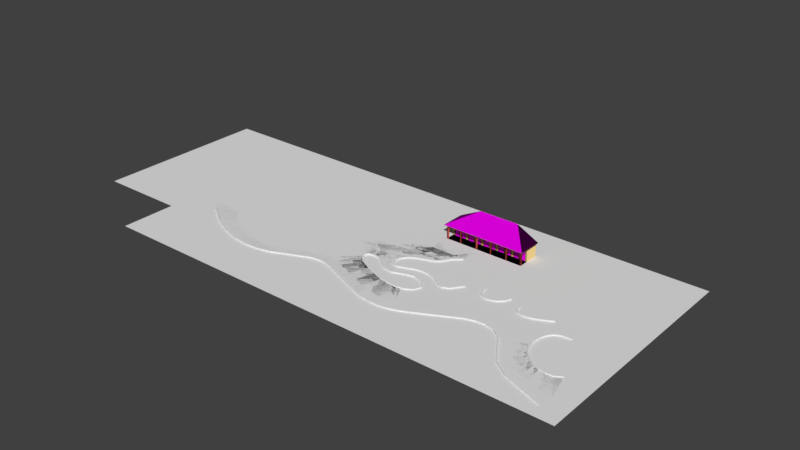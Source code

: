 # Source: Chao_casas.blend  (saved by Blender 2.79.0; exported with 4.5.12 LTS)
import bpy
from mathutils import Matrix  # noqa: F401  (used for matrix-valued properties, if any)

bpy.ops.wm.read_factory_settings(use_empty=True)
scene = bpy.context.scene
scene.name = 'Scene'

# ---- collections
col_collection_1 = bpy.data.collections.new('Collection 1'); scene.collection.children.link(col_collection_1)

# ---- images (referenced by path relative to the original .blend; pixels are not part of the script)
import os
ASSET_DIR = os.environ.get("B2B_ASSET_DIR", "")  # directory of the original .blend (textures are referenced by path, not embedded)
HERE = os.path.dirname(os.path.abspath(__file__))  # packed textures are extracted next to this script under _unpacked/

def load_image(name, relpath, width, height, colorspace="sRGB"):
    """Load a texture the original file referenced (path relative to the .blend, or extracted next to this script)."""
    p = next((c for c in (os.path.join(HERE, relpath), os.path.join(ASSET_DIR, relpath)) if relpath and os.path.exists(c)), "")
    if p:
        img = bpy.data.images.load(p, check_existing=True)
        img.name = name
    else:  # same state as the original file: an image datablock whose file is absent (Cycles renders it pink)
        img = bpy.data.images.new(name, width, height)
        img.source = "FILE"
        img.filepath = "//" + (relpath or name)
    img.colorspace_settings.name = colorspace
    return img
img_ceramica_jpg = load_image('Ceramica.jpg', 'Ceramica.jpg', 1024, 1024, 'sRGB')
img_bitmap2material_3_normal_png = load_image('Bitmap2Material_3_Normal.png', 'Bitmap2Material_3_Normal.png', 1024, 1024, 'Non-Color')
img_aluminum_roofing_panels_for_mobile_homes_roofing_decoration_for = load_image('aluminum-roofing-panels-for-mobile-homes-roofing-decoration-for', 'aluminum-roofing-panels-for-mobile-homes-roofing-decoration-for-size-3435-x-3853.jpg', 1024, 1024, 'sRGB')
img_as2__glass_bump_07_jpg = load_image('AS2__glass_bump_07.jpg', 'AS2__glass_bump_07.jpg', 1024, 1024, 'Non-Color')
img_1041160_ampliada_jpg = load_image('1041160_Ampliada.jpg', '1041160_Ampliada.jpg', 1024, 1024, 'sRGB')
img_ceramica_normal_png = load_image('Ceramica_Normal.png', 'Ceramica_Normal.png', 1024, 1024, 'Non-Color')
img_roof_tiff = load_image('Roof.tiff', 'Roof.tiff', 1024, 1024, 'sRGB')
img_roof_normal_tiff = load_image('Roof_normal.tiff', 'Roof_normal.tiff', 1024, 1024, 'Non-Color')
img_texturescom_woodplanksbare0464_3_seamless_s_jpg = load_image('TexturesCom_WoodPlanksBare0464_3_seamless_S.jpg', 'TexturesCom_WoodPlanksBare0464_3_seamless_S.jpg', 1024, 1024, 'sRGB')

# ---- materials (node trees are filled in below, after node groups)
mat_ceramica = bpy.data.materials.new('Ceramica')
mat_ceramica.alpha_threshold = 0.0
mat_ceramica.roughness = 0.5
mat_portas = bpy.data.materials.new('Portas')
mat_portas.alpha_threshold = 0.0
mat_portas.roughness = 0.5
mat_parede = bpy.data.materials.new('Parede')
mat_parede.alpha_threshold = 0.0
mat_parede.roughness = 0.5
mat_ceramica_rio = bpy.data.materials.new('Ceramica_Rio')
mat_ceramica_rio.alpha_threshold = 0.0
mat_ceramica_rio.roughness = 0.5
mat_portais_vigas_pilares = bpy.data.materials.new('Portais_Vigas_Pilares')
mat_portais_vigas_pilares.alpha_threshold = 0.0
mat_portais_vigas_pilares.roughness = 0.5
mat_telhado = bpy.data.materials.new('Telhado')
mat_telhado.alpha_threshold = 0.0
mat_telhado.roughness = 0.5
mat_telhado_madeira = bpy.data.materials.new('Telhado_madeira')
mat_telhado_madeira.alpha_threshold = 0.0
mat_telhado_madeira.roughness = 0.5
mat_telhado_lateral = bpy.data.materials.new('telhado_lateral')
mat_telhado_lateral.alpha_threshold = 0.0
mat_telhado_lateral.roughness = 0.5

# ---- material node trees
mat_ceramica.use_nodes = True; mat_ceramica.node_tree.nodes.clear()
_N = mat_ceramica.node_tree.nodes; _L = mat_ceramica.node_tree.links
n0 = _N.new('ShaderNodeMapping'); n0.name = 'Mapping'; n0.location = (-722, 269)
n0.inputs[3].default_value = (4.0, 4.0, 4.0)
n1 = _N.new('ShaderNodeTexCoord'); n1.name = 'Texture Coordinate'; n1.location = (-960, 177)
n2 = _N.new('ShaderNodeTexImage'); n2.name = 'Image Texture.001'; n2.location = (-259, 288)
n2.width = 140
n2.image = img_ceramica_jpg
n3 = _N.new('ShaderNodeNormalMap'); n3.name = 'Normal Map'; n3.location = (-42, 42)
n4 = _N.new('ShaderNodeTexImage'); n4.name = 'Image Texture.002'; n4.location = (-249, 12)
n4.width = 140
n4.image = img_bitmap2material_3_normal_png
n5 = _N.new('ShaderNodeBsdfDiffuse'); n5.name = 'Diffuse BSDF'; n5.location = (200, 156)
n6 = _N.new('ShaderNodeOutputMaterial'); n6.name = 'Material Output'; n6.location = (525, 298)
_L.new(n5.outputs[0], n6.inputs[0])
_L.new(n2.outputs[0], n5.inputs[0])
_L.new(n0.outputs[0], n2.inputs[0])
_L.new(n1.outputs[2], n0.inputs[0])
_L.new(n0.outputs[0], n4.inputs[0])
_L.new(n4.outputs[0], n3.inputs[1])
_L.new(n3.outputs[0], n5.inputs[2])
n6.is_active_output = True
mat_portas.use_nodes = True; mat_portas.node_tree.nodes.clear()
_N = mat_portas.node_tree.nodes; _L = mat_portas.node_tree.links
n0 = _N.new('ShaderNodeOutputMaterial'); n0.name = 'Material Output'; n0.location = (300, 300)
n1 = _N.new('ShaderNodeBsdfDiffuse'); n1.name = 'Diffuse BSDF'; n1.location = (10, 300)
n2 = _N.new('ShaderNodeTexImage'); n2.name = 'Image Texture'; n2.location = (-396, 253)
n2.width = 140
n2.image = img_aluminum_roofing_panels_for_mobile_homes_roofing_decoration_for
n3 = _N.new('ShaderNodeMapping'); n3.name = 'Mapping'; n3.location = (-919, 279)
n3.inputs[2].default_value = (0.0, 0.0, 1.571)
n3.inputs[3].default_value = (2.0, 2.0, 2.0)
n4 = _N.new('ShaderNodeTexCoord'); n4.name = 'Texture Coordinate'; n4.location = (-1221, 227)
_L.new(n1.outputs[0], n0.inputs[0])
_L.new(n2.outputs[0], n1.inputs[0])
_L.new(n3.outputs[0], n2.inputs[0])
_L.new(n4.outputs[2], n3.inputs[0])
n0.is_active_output = True
mat_parede.use_nodes = True; mat_parede.node_tree.nodes.clear()
_N = mat_parede.node_tree.nodes; _L = mat_parede.node_tree.links
n0 = _N.new('ShaderNodeBsdfDiffuse'); n0.name = 'Diffuse BSDF.001'; n0.location = (253, 178)
n1 = _N.new('ShaderNodeOutputMaterial'); n1.name = 'Material Output'; n1.location = (727, 315)
n2 = _N.new('ShaderNodeTexImage'); n2.name = 'Image Texture'; n2.location = (-342, 226)
n2.width = 140
n2.image = img_as2__glass_bump_07_jpg
n3 = _N.new('ShaderNodeMix'); n3.name = 'Mix'; n3.location = (56, 220)
n3.data_type = 'RGBA'
n3.inputs[6].default_value = (1.0, 0.7293, 0.3013, 1.0)
n3.inputs[7].default_value = (0.5776, 0.4233, 0.1779, 1.0)
n4 = _N.new('ShaderNodeMapping'); n4.name = 'Mapping'; n4.location = (-805, 141)
n4.inputs[3].default_value = (15.0, 15.0, 15.0)
n5 = _N.new('ShaderNodeTexCoord'); n5.name = 'Texture Coordinate'; n5.location = (-1125, 89)
n6 = _N.new('ShaderNodeNormalMap'); n6.name = 'Normal Map'; n6.location = (59, 32)
_L.new(n0.outputs[0], n1.inputs[0])
_L.new(n3.outputs[2], n0.inputs[0])
_L.new(n2.outputs[0], n3.inputs[0])
_L.new(n4.outputs[0], n2.inputs[0])
_L.new(n5.outputs[2], n4.inputs[0])
_L.new(n2.outputs[0], n6.inputs[1])
_L.new(n6.outputs[0], n0.inputs[2])
n1.is_active_output = True
mat_ceramica_rio.use_nodes = True; mat_ceramica_rio.node_tree.nodes.clear()
_N = mat_ceramica_rio.node_tree.nodes; _L = mat_ceramica_rio.node_tree.links
n0 = _N.new('ShaderNodeOutputMaterial'); n0.name = 'Material Output'; n0.location = (300, 300)
n1 = _N.new('ShaderNodeBsdfDiffuse'); n1.name = 'Diffuse BSDF'; n1.location = (10, 300)
n2 = _N.new('ShaderNodeTexImage'); n2.name = 'Image Texture'; n2.location = (-426, 308)
n2.width = 140
n2.image = img_1041160_ampliada_jpg
n3 = _N.new('ShaderNodeMapping'); n3.name = 'Mapping'; n3.location = (-978, 263)
n3.inputs[3].default_value = (20.0, 20.0, 0.0)
n4 = _N.new('ShaderNodeTexCoord'); n4.name = 'Texture Coordinate'; n4.location = (-1288, 199)
n5 = _N.new('ShaderNodeTexImage'); n5.name = 'Image Texture.001'; n5.location = (-413, 2)
n5.width = 140
n5.image = img_ceramica_normal_png
n6 = _N.new('ShaderNodeNormalMap'); n6.name = 'Normal Map'; n6.location = (-189, 85)
n6.inputs[0].default_value = 0.5
_L.new(n1.outputs[0], n0.inputs[0])
_L.new(n2.outputs[0], n1.inputs[0])
_L.new(n3.outputs[0], n2.inputs[0])
_L.new(n4.outputs[2], n3.inputs[0])
_L.new(n3.outputs[0], n5.inputs[0])
_L.new(n5.outputs[0], n6.inputs[1])
_L.new(n6.outputs[0], n1.inputs[2])
n0.is_active_output = True
mat_portais_vigas_pilares.use_nodes = True; mat_portais_vigas_pilares.node_tree.nodes.clear()
_N = mat_portais_vigas_pilares.node_tree.nodes; _L = mat_portais_vigas_pilares.node_tree.links
n0 = _N.new('ShaderNodeOutputMaterial'); n0.name = 'Material Output'; n0.location = (300, 300)
n1 = _N.new('ShaderNodeTexImage'); n1.name = 'Image Texture'; n1.location = (-840, 332)
n1.width = 140
n1.image = img_as2__glass_bump_07_jpg
n2 = _N.new('ShaderNodeMapping'); n2.name = 'Mapping'; n2.location = (-1303, 247)
n2.inputs[3].default_value = (15.0, 15.0, 15.0)
n3 = _N.new('ShaderNodeTexCoord'); n3.name = 'Texture Coordinate'; n3.location = (-1623, 194)
n4 = _N.new('ShaderNodeMix'); n4.name = 'Mix'; n4.location = (-441, 326)
n4.data_type = 'RGBA'
n4.inputs[6].default_value = (0.5271, 0.08228, 0.05951, 1.0)
n4.inputs[7].default_value = (0.5271, 0.08228, 0.05951, 1.0)
n5 = _N.new('ShaderNodeNormalMap'); n5.name = 'Normal Map'; n5.location = (-439, 137)
n6 = _N.new('ShaderNodeBsdfDiffuse'); n6.name = 'Diffuse BSDF'; n6.location = (10, 300)
_L.new(n6.outputs[0], n0.inputs[0])
_L.new(n1.outputs[0], n4.inputs[0])
_L.new(n2.outputs[0], n1.inputs[0])
_L.new(n3.outputs[2], n2.inputs[0])
_L.new(n1.outputs[0], n5.inputs[1])
_L.new(n4.outputs[2], n6.inputs[0])
_L.new(n5.outputs[0], n6.inputs[2])
n0.is_active_output = True
mat_telhado.use_nodes = True; mat_telhado.node_tree.nodes.clear()
_N = mat_telhado.node_tree.nodes; _L = mat_telhado.node_tree.links
n0 = _N.new('ShaderNodeOutputMaterial'); n0.name = 'Material Output'; n0.location = (300, 300)
n1 = _N.new('ShaderNodeBsdfDiffuse'); n1.name = 'Diffuse BSDF'; n1.location = (10, 300)
n2 = _N.new('ShaderNodeMapping'); n2.name = 'Mapping'; n2.location = (-873, 299)
n2.inputs[3].default_value = (5.0, 5.0, 5.0)
n3 = _N.new('ShaderNodeTexCoord'); n3.name = 'Texture Coordinate'; n3.location = (-1148, 241)
n4 = _N.new('ShaderNodeTexImage'); n4.name = 'Image Texture'; n4.location = (-320, 320)
n4.width = 140
n4.image = img_roof_tiff
n5 = _N.new('ShaderNodeNormalMap'); n5.name = 'Normal Map'; n5.location = (-144, 16)
n5.inputs[0].default_value = 3.0
n6 = _N.new('ShaderNodeTexImage'); n6.name = 'Image Texture.001'; n6.location = (-412, 22)
n6.width = 140
n6.image = img_roof_normal_tiff
_L.new(n1.outputs[0], n0.inputs[0])
_L.new(n4.outputs[0], n1.inputs[0])
_L.new(n3.outputs[2], n2.inputs[0])
_L.new(n2.outputs[0], n4.inputs[0])
_L.new(n2.outputs[0], n6.inputs[0])
_L.new(n6.outputs[0], n5.inputs[1])
_L.new(n5.outputs[0], n1.inputs[2])
n0.is_active_output = True
mat_telhado_madeira.use_nodes = True; mat_telhado_madeira.node_tree.nodes.clear()
_N = mat_telhado_madeira.node_tree.nodes; _L = mat_telhado_madeira.node_tree.links
n0 = _N.new('ShaderNodeOutputMaterial'); n0.name = 'Material Output'; n0.location = (300, 300)
n1 = _N.new('ShaderNodeBsdfDiffuse'); n1.name = 'Diffuse BSDF'; n1.location = (10, 300)
n2 = _N.new('ShaderNodeTexImage'); n2.name = 'Image Texture'; n2.location = (-266, 328)
n2.width = 140
n2.image = img_texturescom_woodplanksbare0464_3_seamless_s_jpg
n3 = _N.new('ShaderNodeMapping'); n3.name = 'Mapping'; n3.location = (-695, 324)
n3.inputs[2].default_value = (0.0, 0.0, 1.571)
n3.inputs[3].default_value = (5.0, 5.0, 5.0)
n4 = _N.new('ShaderNodeTexCoord'); n4.name = 'Texture Coordinate'; n4.location = (-1025, 313)
_L.new(n1.outputs[0], n0.inputs[0])
_L.new(n2.outputs[0], n1.inputs[0])
_L.new(n3.outputs[0], n2.inputs[0])
_L.new(n4.outputs[2], n3.inputs[0])
n0.is_active_output = True
mat_telhado_lateral.use_nodes = True; mat_telhado_lateral.node_tree.nodes.clear()
_N = mat_telhado_lateral.node_tree.nodes; _L = mat_telhado_lateral.node_tree.links
n0 = _N.new('ShaderNodeOutputMaterial'); n0.name = 'Material Output'; n0.location = (300, 300)
n1 = _N.new('ShaderNodeBsdfDiffuse'); n1.name = 'Diffuse BSDF'; n1.location = (10, 300)
n1.inputs[0].default_value = (0.3095, 0.1845, 0.1144, 1.0)
_L.new(n1.outputs[0], n0.inputs[0])
n0.is_active_output = True

# ---- world
world_world = bpy.data.worlds.new('World'); scene.world = world_world
world_world.color = (0.05088, 0.05088, 0.05088)
world_world.use_sun_shadow = False
world_world.sun_shadow_jitter_overblur = 0.0
world_world.cycles.sampling_method = 'MANUAL'

# ---- meshes
me_plane_004 = bpy.data.meshes.new('Plane.004')
me_plane_004.from_pydata([(-4.808, -1.0, 0.0), (5.964, -1.0, 0.0), (-4.808, 1.0, 0.0), (5.964, 1.0, 0.0), (-5.386, -5.318, -1.027e-12), (5.407, -5.345, -1.669e-06), (-6.717, -6.655, -1.108e-12), (3.399, -7.105, -1.669e-06), (-7.726, -7.771, -1.063e-12), (2.589, -8.617, 1.544e-05), (-9.478, -9.053, -9.095e-13), (1.594, -9.581, -1.669e-06), (-13.33, -10.53, -2.417e-12), (-2.325, -11.01, -1.669e-06), (-15.68, -12.65, -1.669e-06), (-3.524, -11.74, 1.532e-05), (-11.23, -16.41, 1.502e-05), (-4.975, -13.95, -1.669e-06), (-2.115, -1.0, 0.0), (0.578, -1.0, 0.0), (3.271, -1.0, 0.0), (3.271, 1.0, 0.0), (0.578, 1.0, 0.0), (-2.115, 1.0, 0.0), (-2.687, -5.325, 1.539e-05), (0.01084, -5.331, 1.539e-05), (2.709, -5.338, 1.539e-05), (-4.188, -6.767, 1.539e-05), (-1.659, -6.88, 1.539e-05), (0.8702, -6.993, 1.539e-05), (-5.147, -7.983, 3.859e-06), (-2.569, -8.194, 7.719e-06), (0.01005, -8.406, 1.158e-05), (-6.71, -9.185, 3.859e-06), (-3.942, -9.317, 3.859e-06), (-1.174, -9.449, -1.669e-06), (-10.58, -10.65, 3.859e-06), (-7.828, -10.77, 3.859e-06), (-5.076, -10.89, -1.669e-06), (-12.93, -12.77, -1.669e-06), (-10.18, -12.89, -1.669e-06), (-7.428, -13.02, -1.669e-06), (-10.53, -15.76, 1.501e-05), (-9.382, -15.55, 1.505e-05), (-8.386, -15.76, -1.565e-06)], [], [(20, 1, 3, 21), (18, 0, 4, 24), (24, 4, 6, 27), (27, 6, 8, 30), (30, 8, 10, 33), (33, 10, 12, 36), (36, 12, 14, 39), (39, 14, 16, 42), (15, 41, 44, 17), (41, 40, 43, 44), (40, 39, 42, 43), (13, 38, 41, 15), (38, 37, 40, 41), (37, 36, 39, 40), (11, 35, 38, 13), (35, 34, 37, 38), (34, 33, 36, 37), (9, 32, 35, 11), (32, 31, 34, 35), (31, 30, 33, 34), (7, 29, 32, 9), (29, 28, 31, 32), (28, 27, 30, 31), (5, 26, 29, 7), (26, 25, 28, 29), (25, 24, 27, 28), (1, 20, 26, 5), (20, 19, 25, 26), (19, 18, 24, 25), (0, 18, 23, 2), (18, 19, 22, 23), (19, 20, 21, 22)])
me_plane_004.use_remesh_preserve_volume = False
me_plane_004.use_remesh_preserve_attributes = False
me_plane_004.use_mirror_vertex_groups = False
me_plane_004.update()
me_plane_003 = bpy.data.meshes.new('Plane.003')
me_plane_003.from_pydata([(-1.905, -2.029, -1.631e-08), (8.385, -5.983, 3.379e-07), (1.594, 1.756, 1.644e-05), (9.547, -1.839, 1.641e-05), (0.9502, -3.126, 8.198e-08), (3.278, -4.021, 1.621e-07), (5.812, -4.994, 2.494e-07), (7.183, -0.9024, 1.641e-05), (4.82, 0.03444, 1.641e-05), (3.429, 0.6912, 1.644e-05), (10.09, -6.385, 4.507e-07), (11.18, -2.155, 1.638e-05), (13.74, -7.206, 3.729e-07), (14.05, -2.399, 1.642e-05), (17.69, -6.699, 2.499e-07), (15.65, -2.026, -2.425e-07), (21.23, -5.303, 2.928e-07), (18.71, -1.909, -2.432e-07), (25.41, -2.985, 3.39e-07), (22.23, -0.5066, -2.814e-07), (28.29, -1.539, 3.7e-07), (25.68, 1.612, -2.814e-07), (30.94, -0.5009, 3.969e-07), (29.35, 2.749, -2.814e-07), (32.1, -0.2922, 3.969e-07), (31.39, 2.901, -2.814e-07), (33.25, -0.08356, 3.969e-07), (32.92, 2.953, -2.814e-07), (34.41, 0.1251, 3.969e-07), (34.33, 2.849, -2.814e-07), (35.47, 0.1251, 3.969e-07), (35.52, 2.709, -2.814e-07), (2.382, 1.248, 1.644e-05), (-0.4127, -2.603, 3.507e-08), (36.53, 0.1251, 3.969e-07), (36.66, 2.496, -2.814e-07), (38.66, -0.5339, 3.969e-07), (38.49, 2.109, -2.864e-07), (40.59, -2.156, 3.969e-07), (40.8, 1.61, -3.067e-07), (43.55, -6.672, 3.806e-07), (45.93, -4.707, 1.639e-05), (44.54, -8.178, 3.751e-07), (46.76, -5.764, 1.641e-05), (46.53, -9.692, 3.751e-07), (47.85, -6.687, 1.638e-05), (47.86, -10.71, 3.751e-07), (49.18, -7.487, 1.638e-05), (51.31, -11.96, 3.751e-07), (52.33, -8.468, 1.639e-05), (50.7, -8.119, 1.642e-05), (49.61, -11.35, 3.751e-07), (53.41, -12.71, 3.751e-07), (53.94, -8.337, 1.639e-05), (57.13, -14.02, 3.751e-07), (55.35, -7.454, 1.638e-05), (45.37, -3.512, 1.639e-05), (45.08, -2.207, 1.636e-05), (45.11, -1.359, -2.781e-07), (41.58, -3.661, 3.915e-07), (42.04, -4.361, 3.889e-07), (42.57, -5.167, 3.86e-07), (27.7, 2.386, -2.814e-07), (29.75, -0.9662, 3.849e-07), (23.62, 0.3494, -2.814e-07), (27.38, -1.897, 3.607e-07), (20.47, -1.208, -2.623e-07), (23.45, -4.073, 3.173e-07), (-4.865, -1.782, -1.874e-08), (0.5764, 3.06, 1.645e-05)], [], [(6, 1, 3, 7), (33, 4, 9, 32), (4, 5, 8, 9), (5, 6, 7, 8), (3, 1, 10, 11), (11, 10, 12, 13), (13, 12, 14, 15), (15, 14, 16, 17), (66, 67, 18, 19), (64, 65, 20, 21), (62, 63, 22, 23), (23, 22, 24, 25), (25, 24, 26, 27), (27, 26, 28, 29), (29, 28, 30, 31), (0, 33, 32, 2), (31, 30, 34, 35), (35, 34, 36, 37), (37, 36, 38, 39), (56, 61, 40, 41), (41, 40, 42, 43), (43, 42, 44, 45), (45, 44, 46, 47), (50, 51, 48, 49), (47, 46, 51, 50), (49, 48, 52, 53), (53, 52, 54, 55), (39, 38, 59, 58), (58, 59, 60, 57), (57, 60, 61, 56), (21, 20, 63, 62), (19, 18, 65, 64), (17, 16, 67, 66), (0, 2, 69, 68)])
me_plane_003.use_remesh_preserve_volume = False
me_plane_003.use_remesh_preserve_attributes = False
me_plane_003.use_mirror_vertex_groups = False
me_plane_003.update()
me_plane_001 = bpy.data.meshes.new('Plane.001')
me_plane_001.from_pydata([(-0.7041, -0.8027, -2.723e-09), (0.349, -1.454, 5.99e-09), (-1.0, -0.1836, 0.0), (0.9408, -0.3809, 5.445e-10), (1.012, -1.88, 5.99e-09), (1.414, -1.02, 5.445e-10), (2.077, -2.401, 5.99e-09), (2.432, -1.706, 5.445e-10), (3.261, -2.803, -1.216e-08), (3.616, -2.085, -1.761e-08), (4.492, -2.921, -1.216e-08), (4.492, -2.18, -1.761e-08), (5.478, -2.803, -1.545e-08), (5.478, -2.16, -2.089e-08), (6.149, -2.599, 2.85e-08), (6.025, -2.009, 2.289e-08), (7.998, -1.791, 1.88e-08), (7.875, -1.201, 1.319e-08), (8.625, -1.629, 1.683e-08), (8.727, -1.034, 1.122e-08), (9.332, -1.671, 1.749e-08), (9.527, -1.101, 1.188e-08), (12.11, -2.74, 1.132e-07), (12.31, -2.17, 1.076e-07), (12.65, -2.93, 9.686e-08), (12.77, -2.278, 1.381e-07), (13.79, -3.16, 8.941e-08), (13.75, -2.5, 1.171e-07), (14.97, -3.07, 9.378e-08), (14.82, -2.363, 8.381e-08), (15.95, -2.691, 1.036e-07), (15.78, -1.986, 9.543e-08), (17.69, -1.754, 1.228e-07), (17.44, -1.065, 1.138e-07), (18.5, -1.358, 1.326e-07), (18.4, -0.688, 1.236e-07), (19.16, -1.171, 1.326e-07), (19.34, -0.5189, 1.236e-07), (19.73, -1.171, 1.326e-07), (19.92, -0.5189, 1.236e-07), (20.31, -1.35, 1.326e-07), (20.49, -0.6969, 1.236e-07), (20.83, -1.788, 1.326e-07), (21.01, -1.135, 1.236e-07), (21.9, -3.415, 1.267e-07), (22.08, -2.763, 1.177e-07), (22.8, -4.106, 1.267e-07), (22.98, -3.453, 1.177e-07), (24.03, -4.55, 1.267e-07), (24.22, -3.897, 1.177e-07), (25.3, -4.993, 1.267e-07), (25.48, -4.341, 1.177e-07), (11.0, 0.6797, -2.425e-08), (11.35, 0.5167, -2.03e-08), (11.92, 1.17, -5.126e-08), (11.94, 0.8757, -4.106e-08), (12.11, -0.05385, -6.343e-08), (12.17, 0.5739, -4.777e-08), (12.61, -0.1051, -9.328e-08), (12.47, 0.5266, -8.469e-08), (13.75, 0.2678, -9.328e-08), (13.62, 0.9417, -8.469e-08), (13.9, 0.3118, -9.328e-08), (14.05, 0.9611, -8.469e-08), (14.56, 0.09679, -8.966e-08), (14.65, 0.8438, -8.272e-08), (14.36, 0.9318, -8.419e-08), (14.23, 0.2043, -9.147e-08), (14.72, -0.1329, -8.537e-08), (14.98, 0.6923, -7.927e-08), (14.91, -0.4114, -8.017e-08), (15.47, 0.365, -7.242e-08), (14.7, -0.8379, -4.925e-08), (15.43, -0.4947, -4.944e-08), (14.27, -1.1, -4.925e-08), (15.1, -1.069, -4.944e-08), (15.72, 0.288, -8.241e-08), (15.99, -0.3256, -5.782e-08), (16.05, -0.6896, -5.975e-08), (16.06, 0.4602, -8.241e-08), (16.33, -0.1534, -5.782e-08), (16.43, -0.4582, -5.975e-08), (16.57, 1.159, -8.241e-08), (16.88, 0.1708, -5.782e-08), (16.98, -0.1171, -5.975e-08), (17.45, 1.731, -8.241e-08), (17.77, 0.9842, -5.782e-08), (17.53, 0.09224, -5.975e-08), (18.54, 0.8954, -5.782e-08), (18.53, 0.2313, -5.975e-08), (15.45, -0.06485, -6.093e-08), (14.8, -0.6246, -6.471e-08), (15.86, -0.01882, -7.011e-08), (16.19, 0.1534, -7.011e-08), (16.73, 0.6651, -7.011e-08), (17.55, 1.315, -7.011e-08), (18.11, 0.8301, -5.782e-08), (17.97, 0.1902, -5.975e-08), (20.0, 0.9575, -5.782e-08), (19.95, 0.122, -5.975e-08), (19.2, 1.644, -5.782e-08), (19.32, 0.2172, -5.975e-08), (19.64, 0.1795, -5.975e-08), (19.68, 1.341, -5.782e-08), (18.99, 1.225, -5.782e-08), (18.94, 0.2453, -5.975e-08), (20.18, 0.7106, -5.959e-08), (20.44, 0.01734, -6.111e-08), (20.95, 0.7106, -6.466e-08), (21.07, -0.1174, -6.66e-08), (22.08, 1.246, -7.215e-08), (23.71, 1.098, -6.539e-08), (22.23, -0.9198, -5.886e-08), (23.6, 0.4268, -6.474e-08), (21.51, 0.9781, -6.841e-08), (22.39, 0.4905, -6.599e-08), (22.5, 0.01023, -6.462e-08), (23.05, 0.7944, -6.569e-08), (22.9, 0.3367, -6.464e-08), (21.79, 1.112, -7.028e-08), (21.23, 0.8444, -6.654e-08), (21.73, 0.1865, -6.629e-08), (22.33, -0.4123, -6.194e-08), (11.61, -1.902, 8.368e-08), (10.92, -1.635, 5.975e-08), (10.22, -1.368, 3.581e-08), (10.03, -1.939, 4.142e-08), (10.72, -2.206, 6.536e-08), (11.42, -2.473, 8.929e-08), (15.71, -0.4102, -5.363e-08), (15.57, -0.8791, -5.46e-08), (15.6, 0.3265, -7.741e-08), (15.65, -0.04184, -6.552e-08), (16.38, -1.653, 1.02e-07), (16.58, -2.353, 1.105e-07), (17.14, -2.053, 1.167e-07), (16.91, -1.359, 1.079e-07), (18.08, -0.8138, 1.203e-07), (17.69, -0.9685, 1.163e-07), (17.9, -1.652, 1.253e-07), (18.23, -1.49, 1.294e-07), (19.03, -0.5752, 1.236e-07), (18.72, -0.6316, 1.236e-07), (18.72, -1.296, 1.326e-07), (18.94, -1.234, 1.326e-07), (19.63, -0.5189, 1.236e-07), (19.45, -1.171, 1.326e-07), (21.81, -2.356, 1.191e-07), (21.55, -1.949, 1.206e-07), (21.28, -1.542, 1.221e-07), (21.1, -2.195, 1.311e-07), (21.36, -2.602, 1.297e-07), (21.63, -3.008, 1.282e-07), (14.29, -2.432, 1.004e-07), (14.34, -3.157, 9.686e-08), (13.26, -2.389, 1.276e-07), (13.22, -3.079, 9.686e-08)], [], [(0, 1, 3, 2), (3, 1, 4, 5), (5, 4, 6, 7), (7, 6, 8, 9), (9, 8, 10, 11), (11, 10, 12, 13), (13, 12, 14, 15), (15, 14, 16, 17), (17, 16, 18, 19), (19, 18, 20, 21), (123, 128, 22, 23), (23, 22, 24, 25), (155, 156, 26, 27), (153, 154, 28, 29), (29, 28, 30, 31), (136, 135, 32, 33), (137, 140, 34, 35), (141, 144, 36, 37), (145, 146, 38, 39), (39, 38, 40, 41), (41, 40, 42, 43), (147, 152, 44, 45), (45, 44, 46, 47), (47, 46, 48, 49), (49, 48, 50, 51), (52, 53, 55, 54), (55, 53, 56, 57), (57, 56, 58, 59), (59, 58, 60, 61), (61, 60, 62, 63), (66, 67, 64, 65), (63, 62, 67, 66), (65, 64, 68, 69), (69, 68, 70, 71), (90, 91, 72, 73), (73, 72, 74, 75), (129, 130, 78, 77), (132, 129, 77, 92), (77, 78, 81, 80), (92, 77, 80, 93), (80, 81, 84, 83), (93, 80, 83, 94), (83, 84, 87, 86), (94, 83, 86, 95), (96, 97, 89, 88), (82, 94, 95, 85), (79, 93, 94, 82), (76, 92, 93, 79), (131, 132, 92, 76), (71, 70, 91, 90), (86, 87, 97, 96), (103, 102, 99, 98), (104, 105, 101, 100), (100, 101, 102, 103), (88, 89, 105, 104), (98, 99, 107, 106), (106, 107, 109, 108), (119, 117, 111, 110), (121, 109, 112, 122), (117, 115, 116, 118), (120, 121, 115, 114), (111, 117, 118, 113), (114, 115, 117, 119), (108, 109, 121, 120), (115, 121, 122, 116), (21, 20, 126, 125), (125, 126, 127, 124), (124, 127, 128, 123), (71, 90, 132, 131), (90, 73, 129, 132), (73, 75, 130, 129), (31, 30, 134, 133), (133, 134, 135, 136), (33, 32, 139, 138), (138, 139, 140, 137), (35, 34, 143, 142), (142, 143, 144, 141), (37, 36, 146, 145), (43, 42, 150, 149), (149, 150, 151, 148), (148, 151, 152, 147), (27, 26, 154, 153), (25, 24, 156, 155)])
me_plane_001.use_remesh_preserve_volume = False
me_plane_001.use_remesh_preserve_attributes = False
me_plane_001.use_mirror_vertex_groups = False
me_plane_001.update()
me_cunurbspath_000 = bpy.data.meshes.new('CUNurbsPath.000')
me_cunurbspath_000.from_pydata([(-7.268, -1.477, -0.15), (-2.258, -5.214, -0.15), (-2.108, -4.955, -0.15), (2.292, -7.428, -0.15), (2.4, -7.148, -0.15), (6.371, -8.622, -0.15), (6.429, -8.328, -0.15), (10.05, -9.017, -0.15), (10.06, -8.718, -0.15), (13.33, -8.798, -0.15), (13.29, -8.502, -0.15), (16.2, -8.14, -0.15), (16.11, -7.852, -0.15), (24.11, -4.722, -0.15), (24.02, -4.438, -0.15), (25.5, -4.353, -0.15), (25.45, -4.058, -0.15), (26.75, -4.235, -0.15), (26.75, -3.935, -0.15), (27.9, -4.313, -0.15), (27.95, -4.016, -0.15), (29.02, -4.547, -0.15), (29.1, -4.256, -0.15), (30.18, -4.917, -0.15), (30.28, -4.635, -0.15), (31.48, -5.426, -0.15), (31.6, -5.148, -0.15), (40.92, -9.15, -0.15), (41.01, -8.862, -0.15), (43.06, -9.705, -0.15), (43.12, -9.411, -0.15), (45.18, -10.01, -0.15), (45.21, -9.712, -0.15), (47.28, -9.998, -0.15), (47.25, -9.699, -0.15), (49.34, -9.642, -0.15), (49.27, -9.351, -0.15), (51.34, -8.981, -0.15), (51.23, -8.702, -0.15), (53.26, -8.108, -0.15), (53.13, -7.839, -0.15), (62.47, -3.313, -0.15), (62.36, -3.031, -0.15), (64.57, -2.678, -0.15), (64.52, -2.383, -0.15), (66.73, -2.511, -0.15), (66.76, -2.212, -0.15), (68.83, -3.067, -0.15), (68.95, -2.795, -0.15), (70.76, -4.442, -0.15), (70.97, -4.223, -0.15), (75.21, -11.11, -0.15), (75.42, -10.9, -0.15), (78.69, -13.48, -0.15), (78.83, -13.21, -0.15), (87.73, -16.71, -0.15), (87.82, -16.43, -0.15), (-7.268, -1.477, 0.15), (-2.108, -4.955, 0.15), (2.4, -7.148, 0.15), (6.429, -8.328, 0.15), (10.06, -8.718, 0.15), (13.29, -8.502, 0.15), (16.11, -7.852, 0.15), (24.02, -4.438, 0.15), (25.45, -4.058, 0.15), (26.75, -3.935, 0.15), (27.95, -4.016, 0.15), (29.1, -4.256, 0.15), (30.28, -4.635, 0.15), (31.6, -5.148, 0.15), (41.01, -8.862, 0.15), (43.12, -9.411, 0.15), (45.21, -9.712, 0.15), (47.25, -9.699, 0.15), (49.27, -9.351, 0.15), (51.23, -8.702, 0.15), (53.13, -7.839, 0.15), (62.36, -3.031, 0.15), (64.52, -2.383, 0.15), (66.76, -2.212, 0.15), (68.95, -2.795, 0.15), (70.97, -4.223, 0.15), (75.42, -10.9, 0.15), (78.83, -13.21, 0.15), (87.82, -16.43, 0.15), (-7.45, -1.717, 0.15), (-7.45, -1.717, -0.15), (-2.258, -5.214, 0.15), (2.292, -7.428, 0.15), (6.371, -8.622, 0.15), (10.05, -9.017, 0.15), (13.33, -8.798, 0.15), (16.2, -8.14, 0.15), (24.11, -4.722, 0.15), (25.5, -4.353, 0.15), (26.75, -4.235, 0.15), (27.9, -4.313, 0.15), (29.02, -4.547, 0.15), (30.18, -4.917, 0.15), (31.48, -5.426, 0.15), (40.92, -9.15, 0.15), (43.06, -9.705, 0.15), (45.18, -10.01, 0.15), (47.28, -9.998, 0.15), (49.34, -9.642, 0.15), (51.34, -8.981, 0.15), (53.26, -8.108, 0.15), (62.47, -3.313, 0.15), (64.57, -2.678, 0.15), (66.73, -2.511, 0.15), (68.83, -3.067, 0.15), (70.76, -4.442, 0.15), (75.21, -11.11, 0.15), (78.69, -13.48, 0.15), (87.73, -16.71, 0.15)], [], [(101, 102, 72, 71), (83, 52, 50, 82), (91, 92, 62, 61), (104, 105, 75, 74), (49, 51, 113, 112), (90, 91, 61, 60), (102, 103, 73, 72), (114, 115, 85, 84), (96, 97, 67, 66), (108, 109, 79, 78), (109, 110, 80, 79), (113, 114, 84, 83), (98, 99, 69, 68), (99, 100, 70, 69), (110, 111, 81, 80), (103, 104, 74, 73), (57, 58, 2, 0), (58, 59, 4, 2), (59, 60, 6, 4), (60, 61, 8, 6), (61, 62, 10, 8), (62, 63, 12, 10), (11, 13, 94, 93), (93, 94, 64, 63), (64, 65, 16, 14), (65, 66, 18, 16), (66, 67, 20, 18), (67, 68, 22, 20), (68, 69, 24, 22), (69, 70, 26, 24), (63, 64, 14, 12), (100, 101, 71, 70), (71, 72, 30, 28), (72, 73, 32, 30), (73, 74, 34, 32), (74, 75, 36, 34), (75, 76, 38, 36), (76, 77, 40, 38), (108, 78, 77, 107), (78, 42, 40, 77), (78, 79, 44, 42), (79, 80, 46, 44), (80, 81, 48, 46), (81, 82, 50, 48), (112, 113, 83, 82), (83, 84, 54, 52), (84, 85, 56, 54), (87, 1, 88, 86), (1, 3, 89, 88), (3, 5, 90, 89), (5, 7, 91, 90), (7, 9, 92, 91), (9, 11, 93, 92), (13, 15, 95, 94), (15, 17, 96, 95), (17, 19, 97, 96), (19, 21, 98, 97), (21, 23, 99, 98), (23, 25, 100, 99), (71, 28, 26, 70), (27, 29, 102, 101), (29, 31, 103, 102), (31, 33, 104, 103), (33, 35, 105, 104), (35, 37, 106, 105), (37, 39, 107, 106), (41, 43, 109, 108), (43, 45, 110, 109), (45, 47, 111, 110), (47, 49, 112, 111), (25, 27, 101, 100), (51, 53, 114, 113), (53, 55, 115, 114), (97, 98, 68, 67), (106, 107, 77, 76), (92, 93, 63, 62), (95, 96, 66, 65), (89, 90, 60, 59), (88, 89, 59, 58), (41, 108, 107, 39), (94, 95, 65, 64), (105, 106, 76, 75), (86, 88, 58, 57), (111, 112, 82, 81)])
me_cunurbspath_000.use_remesh_preserve_volume = False
me_cunurbspath_000.use_remesh_preserve_attributes = False
me_cunurbspath_000.use_mirror_vertex_groups = False
me_cunurbspath_000.update()
me_cunurbspath_004 = bpy.data.meshes.new('CUNurbsPath.004')
me_cunurbspath_004.from_pydata([(6.9, -10.79, -0.15), (7.123, -10.99, -0.15), (5.624, -11.58, -0.15), (5.718, -11.87, -0.15), (4.126, -11.7, -0.15), (4.107, -12.0, -0.15), (2.567, -11.36, -0.15), (2.477, -11.65, -0.15), (1.089, -10.75, -0.15), (0.9542, -11.02, -0.15), (-0.2022, -9.975, -0.15), (-0.3769, -10.22, -0.15), (-1.25, -9.087, -0.15), (-1.466, -9.296, -0.15), (-2.039, -8.082, -0.15), (-2.294, -8.239, -0.15), (-2.568, -6.948, -0.15), (-2.852, -7.044, -0.15), (-2.841, -5.705, -0.15), (-3.139, -5.739, -0.15), (-2.859, -4.402, -0.15), (-3.158, -4.378, -0.15), (-2.631, -3.124, -0.15), (-2.919, -3.04, -0.15), (-2.17, -1.984, -0.15), (-2.431, -1.836, -0.15), (-1.503, -1.094, -0.15), (-1.712, -0.8794, -0.15), (-0.81, -0.2391, -0.15), (0.1901, 0.08406, -0.15), (1.182, -0.1345, -0.15), (1.172, 0.1654, -0.15), (2.0, -0.15, -0.15), (2.0, 0.15, -0.15), (7.123, -10.99, 0.15), (5.718, -11.87, 0.15), (4.107, -12.0, 0.15), (2.477, -11.65, 0.15), (0.9542, -11.02, 0.15), (-0.3769, -10.22, 0.15), (-1.466, -9.296, 0.15), (-2.294, -8.239, 0.15), (-2.852, -7.044, 0.15), (-3.139, -5.739, 0.15), (-3.158, -4.378, 0.15), (-2.919, -3.04, 0.15), (-2.431, -1.836, 0.15), (-1.712, -0.8794, 0.15), (-0.81, -0.2391, 0.15), (0.1901, 0.08406, 0.15), (1.172, 0.1654, 0.15), (2.0, 0.15, 0.15), (6.9, -10.79, 0.15), (5.624, -11.58, 0.15), (4.126, -11.7, 0.15), (2.567, -11.36, 0.15), (1.089, -10.75, 0.15), (-0.2022, -9.975, 0.15), (-1.25, -9.087, 0.15), (-2.039, -8.082, 0.15), (-2.568, -6.948, 0.15), (-2.841, -5.705, 0.15), (-2.859, -4.402, 0.15), (-2.631, -3.124, 0.15), (-2.17, -1.984, 0.15), (-1.503, -1.094, 0.15), (-0.6756, -0.5073, 0.15), (-0.6756, -0.5073, -0.15), (0.2487, -0.2102, -0.15), (1.182, -0.1345, 0.15), (2.0, -0.15, 0.15), (0.2487, -0.2102, 0.15)], [], [(62, 63, 45, 44), (71, 69, 50, 49), (60, 61, 43, 42), (65, 66, 48, 47), (63, 64, 46, 45), (64, 65, 47, 46), (57, 58, 40, 39), (53, 54, 36, 35), (58, 59, 41, 40), (34, 35, 3, 1), (35, 36, 5, 3), (36, 37, 7, 5), (37, 38, 9, 7), (38, 39, 11, 9), (39, 40, 13, 11), (40, 41, 15, 13), (41, 42, 17, 15), (42, 43, 19, 17), (43, 44, 21, 19), (44, 45, 23, 21), (45, 46, 25, 23), (46, 47, 27, 25), (47, 48, 28, 27), (48, 49, 29, 28), (49, 50, 31, 29), (50, 51, 33, 31), (0, 2, 53, 52), (2, 4, 54, 53), (4, 6, 55, 54), (6, 8, 56, 55), (8, 10, 57, 56), (10, 12, 58, 57), (12, 14, 59, 58), (14, 16, 60, 59), (16, 18, 61, 60), (18, 20, 62, 61), (20, 22, 63, 62), (22, 24, 64, 63), (24, 26, 65, 64), (26, 67, 66, 65), (67, 68, 71, 66), (68, 30, 69, 71), (30, 32, 70, 69), (66, 71, 49, 48), (54, 55, 37, 36), (52, 53, 35, 34), (69, 70, 51, 50), (59, 60, 42, 41), (61, 62, 44, 43), (56, 57, 39, 38), (55, 56, 38, 37)])
me_cunurbspath_004.use_remesh_preserve_volume = False
me_cunurbspath_004.use_remesh_preserve_attributes = False
me_cunurbspath_004.use_mirror_vertex_groups = False
me_cunurbspath_004.update()
me_cunurbspath_003 = bpy.data.meshes.new('CUNurbsPath.003')
me_cunurbspath_003.from_pydata([(-0.713, 2.317, -0.15), (-0.713, 2.317, 0.15), (-0.5754, 1.287, -0.15), (-0.5754, 1.287, 0.15), (0.1422, 0.5839, -0.15), (0.1422, 0.5839, 0.15), (1.264, 0.2866, -0.15), (1.264, 0.2866, 0.15), (2.632, 0.4252, -0.15), (2.632, 0.4252, 0.15), (4.107, 0.9429, -0.15), (4.107, 0.9429, 0.15), (5.591, 1.692, -0.15), (5.591, 1.692, 0.15), (7.024, 2.438, -0.15), (7.024, 2.438, 0.15), (-1.007, 2.375, 0.15), (-1.007, 2.375, -0.15), (-0.8439, 1.153, 0.15), (-0.8439, 1.153, -0.15), (-0.006769, 0.3236, 0.15), (-0.006769, 0.3236, -0.15), (1.24, -0.01246, 0.15), (1.24, -0.01246, -0.15), (2.697, 0.1323, 0.15), (2.697, 0.1323, -0.15), (4.225, 0.6669, 0.15), (4.225, 0.6669, -0.15), (5.728, 1.425, 0.15), (5.728, 1.425, -0.15), (7.15, 2.166, 0.15), (7.15, 2.166, -0.15), (-0.713, 2.317, 0.15), (-1.007, 2.375, 0.15), (-0.5754, 1.287, 0.15), (-0.8439, 1.153, 0.15), (0.1422, 0.5839, 0.15), (-0.006769, 0.3236, 0.15), (1.264, 0.2866, 0.15), (1.24, -0.01246, 0.15), (2.632, 0.4252, 0.15), (2.697, 0.1323, 0.15), (4.107, 0.9429, 0.15), (4.225, 0.6669, 0.15), (7.024, 2.438, 0.15), (7.15, 2.166, 0.15)], [], [(35, 37, 36, 34), (41, 43, 42, 40), (1, 3, 2, 0), (3, 5, 4, 2), (5, 7, 6, 4), (7, 9, 8, 6), (9, 11, 10, 8), (11, 13, 12, 10), (13, 15, 14, 12), (17, 19, 18, 16), (19, 21, 20, 18), (21, 23, 22, 20), (23, 25, 24, 22), (25, 27, 26, 24), (27, 29, 28, 26), (29, 31, 30, 28), (39, 41, 40, 38), (37, 39, 38, 36), (33, 35, 34, 32), (43, 45, 44, 42)])
me_cunurbspath_003.use_remesh_preserve_volume = False
me_cunurbspath_003.use_remesh_preserve_attributes = False
me_cunurbspath_003.use_mirror_vertex_groups = False
me_cunurbspath_003.update()
me_cunurbspath_002 = bpy.data.meshes.new('CUNurbsPath.002')
me_cunurbspath_002.from_pydata([(-1.567, 1.749, -0.15), (-1.658, 0.4505, -0.15), (-1.37, 0.5339, -0.15), (-1.003, -0.3313, -0.15), (-0.7005, -1.141, -0.15), (-0.5074, -0.9114, -0.15), (-0.02786, -1.54, -0.15), (0.08478, -1.262, -0.15), (0.7149, -1.718, -0.15), (0.7464, -1.42, -0.15), (1.489, -1.7, -0.15), (1.447, -1.402, -0.15), (2.261, -1.497, -0.15), (2.152, -1.217, -0.15), (3.0, -1.107, -0.15), (2.83, -0.8601, -0.15), (3.672, -0.5173, -0.15), (3.449, -0.3168, -0.15), (4.246, 0.2974, -0.15), (3.983, 0.442, -0.15), (4.691, 1.372, -0.15), (4.404, 1.459, -0.15), (-1.567, 1.749, 0.15), (-1.37, 0.5339, 0.15), (-1.003, -0.3313, 0.15), (-0.5074, -0.9114, 0.15), (0.08478, -1.262, 0.15), (0.7464, -1.42, 0.15), (1.447, -1.402, 0.15), (2.152, -1.217, 0.15), (2.83, -0.8601, 0.15), (3.449, -0.3168, 0.15), (3.983, 0.442, 0.15), (4.404, 1.459, 0.15), (-1.867, 1.729, -0.15), (-1.658, 0.4505, 0.15), (-1.258, -0.4893, -0.15), (-0.7005, -1.141, 0.15), (-0.02786, -1.54, 0.15), (0.7149, -1.718, 0.15), (1.489, -1.7, 0.15), (2.261, -1.497, 0.15), (3.672, -0.5173, 0.15), (4.246, 0.2974, 0.15), (4.691, 1.372, 0.15), (-1.867, 1.729, 0.15), (-1.258, -0.4893, 0.15), (3.0, -1.107, 0.15)], [], [(47, 42, 31, 30), (35, 46, 24, 23), (40, 41, 29, 28), (46, 37, 25, 24), (41, 47, 30, 29), (45, 35, 23, 22), (22, 23, 2, 0), (23, 24, 3, 2), (24, 25, 5, 3), (25, 26, 7, 5), (26, 27, 9, 7), (27, 28, 11, 9), (28, 29, 13, 11), (29, 30, 15, 13), (30, 31, 17, 15), (31, 32, 19, 17), (32, 33, 21, 19), (34, 1, 35, 45), (1, 36, 46, 35), (36, 4, 37, 46), (4, 6, 38, 37), (6, 8, 39, 38), (8, 10, 40, 39), (10, 12, 41, 40), (12, 14, 47, 41), (14, 16, 42, 47), (16, 18, 43, 42), (18, 20, 44, 43), (43, 44, 33, 32), (38, 39, 27, 26), (42, 43, 32, 31), (39, 40, 28, 27), (37, 38, 26, 25)])
me_cunurbspath_002.use_remesh_preserve_volume = False
me_cunurbspath_002.use_remesh_preserve_attributes = False
me_cunurbspath_002.use_mirror_vertex_groups = False
me_cunurbspath_002.update()
me_cunurbspath_001 = bpy.data.meshes.new('CUNurbsPath.001')
me_cunurbspath_001.from_pydata([(-12.62, 5.157, -0.15), (-12.88, 5.296, -0.15), (-12.04, 5.681, -0.15), (-12.18, 5.95, -0.15), (-11.03, 5.855, -0.15), (-11.03, 6.155, -0.15), (-9.876, 5.672, -0.15), (-9.788, 5.959, -0.15), (-8.815, 5.177, -0.15), (-8.657, 5.432, -0.15), (-7.647, 4.256, -0.15), (-7.467, 4.496, -0.15), (-6.075, 3.134, -0.15), (-5.961, 3.411, -0.15), (-4.07, 2.809, -0.15), (-4.1, 3.107, -0.15), (-1.782, 3.68, -0.15), (-1.875, 3.965, -0.15), (0.701, 4.359, -0.15), (0.7097, 4.659, -0.15), (3.013, 3.587, -0.15), (3.195, 3.825, -0.15), (4.134, 1.919, -0.15), (4.432, 1.947, -0.15), (3.503, 0.4525, -0.15), (3.727, 0.2523, -0.15), (1.921, -0.423, -0.15), (2.025, -0.7045, -0.15), (0.4528, -0.7156, -0.15), (0.476, -1.015, -0.15), (-2.348, -0.4743, -0.15), (-2.395, -0.7706, -0.15), (-3.957, -0.1643, -0.15), (-4.032, -0.455, -0.15), (-8.633, 1.691, -0.15), (-8.759, 1.419, -0.15), (-10.02, 2.344, -0.15), (-10.15, 2.075, -0.15), (-11.05, 2.891, -0.15), (-11.2, 2.632, -0.15), (-11.8, 3.379, -0.15), (-11.98, 3.14, -0.15), (-12.39, 3.893, -0.15), (-12.63, 3.708, -0.15), (-12.71, 4.496, -0.15), (-13.0, 4.445, -0.15), (-12.88, 5.296, 0.15), (-12.18, 5.95, 0.15), (-11.03, 6.155, 0.15), (-9.788, 5.959, 0.15), (-8.657, 5.432, 0.15), (-7.467, 4.496, 0.15), (-5.961, 3.411, 0.15), (-4.1, 3.107, 0.15), (-1.875, 3.965, 0.15), (0.7097, 4.659, 0.15), (3.195, 3.825, 0.15), (4.432, 1.947, 0.15), (3.727, 0.2523, 0.15), (2.025, -0.7045, 0.15), (0.476, -1.015, 0.15), (-2.395, -0.7706, 0.15), (-4.032, -0.455, 0.15), (-8.759, 1.419, 0.15), (-10.15, 2.075, 0.15), (-11.2, 2.632, 0.15), (-11.98, 3.14, 0.15), (-12.63, 3.708, 0.15), (-13.0, 4.445, 0.15), (-12.62, 5.157, 0.15), (-12.04, 5.681, 0.15), (-11.03, 5.855, 0.15), (-9.876, 5.672, 0.15), (-8.815, 5.177, 0.15), (-7.647, 4.256, 0.15), (-6.075, 3.134, 0.15), (-4.07, 2.809, 0.15), (-1.782, 3.68, 0.15), (0.701, 4.359, 0.15), (3.013, 3.587, 0.15), (4.134, 1.919, 0.15), (3.503, 0.4525, 0.15), (1.921, -0.423, 0.15), (-2.348, -0.4743, 0.15), (-3.957, -0.1643, 0.15), (-8.633, 1.691, 0.15), (-10.02, 2.344, 0.15), (-11.05, 2.891, 0.15), (-11.8, 3.379, 0.15), (-12.39, 3.893, 0.15), (-12.71, 4.496, 0.15), (0.4528, -0.7156, 0.15), (-6.295, 0.7634, -0.15), (-6.395, 0.4818, -0.15), (-6.295, 0.7634, 0.15), (-6.395, 0.4818, 0.15)], [], [(82, 91, 60, 59), (90, 69, 46, 68), (85, 86, 64, 63), (83, 84, 62, 61), (92, 94, 84, 32), (79, 80, 57, 56), (72, 73, 50, 49), (75, 76, 53, 52), (74, 75, 52, 51), (69, 70, 47, 46), (81, 82, 59, 58), (78, 79, 56, 55), (46, 47, 3, 1), (47, 48, 5, 3), (48, 49, 7, 5), (49, 50, 9, 7), (50, 51, 11, 9), (51, 52, 13, 11), (52, 53, 15, 13), (53, 54, 17, 15), (54, 55, 19, 17), (55, 56, 21, 19), (56, 57, 23, 21), (57, 58, 25, 23), (58, 59, 27, 25), (59, 60, 29, 27), (30, 83, 91, 28), (61, 62, 33, 31), (94, 95, 62, 84), (63, 64, 37, 35), (64, 65, 39, 37), (65, 66, 41, 39), (66, 67, 43, 41), (67, 68, 45, 43), (68, 46, 1, 45), (0, 2, 70, 69), (2, 4, 71, 70), (4, 6, 72, 71), (6, 8, 73, 72), (8, 10, 74, 73), (10, 12, 75, 74), (12, 14, 76, 75), (14, 16, 77, 76), (16, 18, 78, 77), (18, 20, 79, 78), (20, 22, 80, 79), (22, 24, 81, 80), (24, 26, 82, 81), (26, 28, 91, 82), (30, 32, 84, 83), (83, 61, 60, 91), (34, 36, 86, 85), (36, 38, 87, 86), (38, 40, 88, 87), (40, 42, 89, 88), (42, 44, 90, 89), (44, 0, 69, 90), (60, 61, 31, 29), (77, 78, 55, 54), (86, 87, 65, 64), (73, 74, 51, 50), (87, 88, 66, 65), (88, 89, 67, 66), (76, 77, 54, 53), (89, 90, 68, 67), (71, 72, 49, 48), (70, 71, 48, 47), (80, 81, 58, 57), (95, 63, 35, 93), (62, 95, 93, 33), (85, 63, 95, 94), (34, 85, 94, 92)])
me_cunurbspath_001.use_remesh_preserve_volume = False
me_cunurbspath_001.use_remesh_preserve_attributes = False
me_cunurbspath_001.use_mirror_vertex_groups = False
me_cunurbspath_001.update()
me_cunurbspath = bpy.data.meshes.new('CUNurbsPath')
me_cunurbspath.from_pydata([(10.25, 3.775, -0.15), (10.51, 3.628, -0.15), (8.377, 1.273, -0.15), (8.566, 1.041, -0.15), (7.208, 0.7152, -0.15), (7.242, 0.4171, -0.15), (6.285, 0.6238, -0.15), (5.621, 1.434, -0.15), (5.45, 1.188, -0.15), (4.671, 2.107, -0.15), (4.517, 1.85, -0.15), (3.488, 2.702, -0.15), (3.381, 2.422, -0.15), (2.097, 3.075, -0.15), (2.048, 2.779, -0.15), (0.6011, 3.172, -0.15), (0.6069, 2.872, -0.15), (-0.8524, 3.02, -0.15), (-0.7989, 2.725, -0.15), (-4.06, 1.845, -0.15), (-3.937, 1.571, -0.15), (-4.728, 1.568, -0.15), (-4.655, 1.277, -0.15), (-5.31, 1.509, -0.15), (-5.348, 1.211, -0.15), (-5.849, 1.705, -0.15), (-6.012, 1.453, -0.15), (-6.305, 2.173, -0.15), (-6.558, 2.012, -0.15), (-6.572, 2.89, -0.15), (-6.869, 2.845, -0.15), (-6.522, 3.789, -0.15), (-6.812, 3.864, -0.15), (-6.052, 4.766, -0.15), (-6.299, 4.937, -0.15), (-5.37, 5.911, -0.15), (-4.04, 6.37, -0.15), (-4.17, 6.641, -0.15), (-0.08288, 7.824, -0.15), (-0.2515, 8.072, -0.15), (0.983, 8.854, -0.15), (0.7436, 9.035, -0.15), (1.789, 10.36, -0.15), (1.554, 10.55, -0.15), (3.689, 12.04, -0.15), (3.562, 12.31, -0.15), (10.51, 3.628, 0.15), (8.566, 1.041, 0.15), (7.242, 0.4171, 0.15), (6.285, 0.6238, 0.15), (5.45, 1.188, 0.15), (4.517, 1.85, 0.15), (3.381, 2.422, 0.15), (2.048, 2.779, 0.15), (0.6069, 2.872, 0.15), (-0.7989, 2.725, 0.15), (-3.937, 1.571, 0.15), (-4.655, 1.277, 0.15), (-5.348, 1.211, 0.15), (-6.012, 1.453, 0.15), (-6.558, 2.012, 0.15), (-6.869, 2.845, 0.15), (-6.812, 3.864, 0.15), (-6.299, 4.937, 0.15), (-5.37, 5.911, 0.15), (-4.17, 6.641, 0.15), (-0.2515, 8.072, 0.15), (0.7436, 9.035, 0.15), (1.554, 10.55, 0.15), (3.562, 12.31, 0.15), (10.25, 3.775, 0.15), (8.377, 1.273, 0.15), (7.208, 0.7152, 0.15), (6.404, 0.8992, 0.15), (6.404, 0.8992, -0.15), (5.621, 1.434, 0.15), (4.671, 2.107, 0.15), (2.097, 3.075, 0.15), (0.6011, 3.172, 0.15), (-0.8524, 3.02, 0.15), (-4.728, 1.568, 0.15), (-5.31, 1.509, 0.15), (-5.849, 1.705, 0.15), (-6.305, 2.173, 0.15), (-6.572, 2.89, 0.15), (-6.522, 3.789, 0.15), (-6.052, 4.766, 0.15), (-5.182, 5.677, -0.15), (-4.04, 6.37, 0.15), (-0.08288, 7.824, 0.15), (0.983, 8.854, 0.15), (1.789, 10.36, 0.15), (3.689, 12.04, 0.15), (3.488, 2.702, 0.15), (-4.06, 1.845, 0.15), (-5.182, 5.677, 0.15)], [], [(95, 88, 65, 64), (80, 81, 58, 57), (78, 79, 55, 54), (38, 89, 88, 36), (81, 82, 59, 58), (70, 71, 47, 46), (77, 78, 54, 53), (71, 72, 48, 47), (94, 80, 57, 56), (73, 75, 50, 49), (72, 73, 49, 48), (90, 91, 68, 67), (76, 93, 52, 51), (93, 77, 53, 52), (46, 47, 3, 1), (47, 48, 5, 3), (48, 49, 6, 5), (49, 50, 8, 6), (50, 51, 10, 8), (51, 52, 12, 10), (52, 53, 14, 12), (53, 54, 16, 14), (54, 55, 18, 16), (79, 94, 56, 55), (56, 57, 22, 20), (57, 58, 24, 22), (58, 59, 26, 24), (59, 60, 28, 26), (60, 61, 30, 28), (61, 62, 32, 30), (62, 63, 34, 32), (63, 64, 35, 34), (64, 65, 37, 35), (89, 66, 65, 88), (66, 67, 41, 39), (67, 68, 43, 41), (68, 69, 45, 43), (0, 2, 71, 70), (2, 4, 72, 71), (4, 74, 73, 72), (74, 7, 75, 73), (7, 9, 76, 75), (9, 11, 93, 76), (11, 13, 77, 93), (13, 15, 78, 77), (15, 17, 79, 78), (56, 20, 18, 55), (19, 21, 80, 94), (21, 23, 81, 80), (23, 25, 82, 81), (25, 27, 83, 82), (27, 29, 84, 83), (29, 31, 85, 84), (31, 33, 86, 85), (33, 87, 95, 86), (87, 36, 88, 95), (38, 40, 90, 89), (40, 42, 91, 90), (42, 44, 92, 91), (91, 92, 69, 68), (83, 84, 61, 60), (84, 85, 62, 61), (85, 86, 63, 62), (19, 94, 79, 17), (66, 39, 37, 65), (89, 90, 67, 66), (75, 76, 51, 50), (82, 83, 60, 59), (86, 95, 64, 63)])
me_cunurbspath.use_remesh_preserve_volume = False
me_cunurbspath.use_remesh_preserve_attributes = False
me_cunurbspath.use_mirror_vertex_groups = False
me_cunurbspath.update()
me_plane = bpy.data.meshes.new('Plane')
me_plane.from_pydata([(-72.67, 24.67, 0.0), (56.59, 24.67, 0.0), (56.59, -30.11, 0.0), (-52.22, -30.11, 0.0), (-52.22, 24.67, 0.0), (-72.67, -17.35, 0.0), (56.59, -17.35, 0.0), (-52.22, -17.35, 0.0)], [], [(7, 3, 2, 6), (0, 5, 7, 4), (4, 7, 6, 1)])
me_plane.use_remesh_preserve_volume = False
me_plane.use_remesh_preserve_attributes = False
me_plane.use_mirror_vertex_groups = False
me_plane.update()
me_plane_002 = bpy.data.meshes.new('Plane.002')
me_plane_002.from_pydata([(-1.0, -3.082, 3.42), (-1.0, 0.0, 3.421), (17.62, 0.0, 3.421), (17.33, -2.997, 3.42), (14.21, -2.997, 3.42), (13.84, -2.997, 3.42), (10.37, -2.997, 3.42), (9.967, -2.997, 3.42), (6.674, -2.997, 3.42), (6.265, -2.997, 3.42), (2.733, -2.997, 3.42), (2.359, -2.997, 3.42), (-0.6956, -2.997, 3.42), (15.77, -2.997, 3.42), (12.1, -2.997, 3.42), (8.32, -2.997, 3.42), (4.499, -2.997, 3.42), (0.8317, -2.997, 3.42), (17.62, -3.082, 3.42), (-0.6956, -3.082, 3.42), (17.33, -3.082, 3.42), (14.21, -3.082, 3.42), (13.84, -3.082, 3.42), (10.37, -3.082, 3.42), (9.967, -3.082, 3.42), (6.674, -3.082, 3.42), (6.265, -3.082, 3.42), (2.733, -3.082, 3.42), (2.359, -3.082, 3.42), (-0.6956, -2.997, 2.303), (2.359, -2.997, 2.303), (0.8317, -2.997, 2.303), (2.733, -2.997, 2.303), (6.265, -2.997, 2.303), (4.499, -2.997, 2.303), (6.674, -2.997, 2.303), (9.967, -2.997, 2.303), (8.32, -2.997, 2.303), (10.37, -2.997, 2.303), (13.84, -2.997, 2.303), (12.1, -2.997, 2.303), (14.21, -2.997, 2.303), (17.33, -2.997, 2.303), (15.77, -2.997, 2.303), (17.23, -2.996, 2.203), (15.87, -2.996, 2.203), (14.31, -2.996, 2.203), (15.67, -2.996, 2.203), (13.74, -2.996, 2.203), (12.2, -2.996, 2.203), (10.47, -2.996, 2.203), (12.0, -2.996, 2.203), (9.867, -2.996, 2.203), (8.42, -2.996, 2.203), (6.774, -2.996, 2.203), (8.22, -2.996, 2.203), (6.165, -2.996, 2.203), (4.599, -2.996, 2.203), (2.833, -2.996, 2.203), (4.399, -2.996, 2.203), (2.259, -2.996, 2.203), (0.9317, -2.996, 2.203), (-0.5956, -2.996, 2.203), (0.7317, -2.996, 2.203), (17.13, -2.896, 2.103), (15.97, -2.896, 2.103), (14.41, -2.896, 2.103), (15.57, -2.896, 2.103), (13.64, -2.896, 2.103), (12.3, -2.896, 2.103), (10.57, -2.896, 2.103), (11.9, -2.896, 2.103), (9.767, -2.896, 2.103), (8.52, -2.896, 2.103), (6.874, -2.896, 2.103), (8.12, -2.896, 2.103), (6.065, -2.896, 2.103), (4.699, -2.896, 2.103), (2.933, -2.896, 2.103), (4.299, -2.896, 2.103), (2.159, -2.896, 2.103), (1.032, -2.896, 2.103), (-0.4956, -2.896, 2.103), (0.6317, -2.896, 2.103), (-0.5956, -3.017, 2.203), (0.7317, -3.017, 2.203), (2.259, -3.017, 2.203), (0.9317, -3.017, 2.203), (2.833, -3.017, 2.203), (4.399, -3.017, 2.203), (6.165, -3.017, 2.203), (4.599, -3.017, 2.203), (6.774, -3.017, 2.203), (8.22, -3.017, 2.203), (9.867, -3.017, 2.203), (8.42, -3.017, 2.203), (10.47, -3.017, 2.203), (12.0, -3.017, 2.203), (13.74, -3.017, 2.203), (12.2, -3.017, 2.203), (14.31, -3.017, 2.203), (15.67, -3.017, 2.203), (17.23, -3.017, 2.203), (15.87, -3.017, 2.203), (17.13, -3.017, 2.103), (15.97, -3.017, 2.103), (14.41, -3.017, 2.103), (15.57, -3.017, 2.103), (13.64, -3.017, 2.103), (12.3, -3.017, 2.103), (10.57, -3.017, 2.103), (11.9, -3.017, 2.103), (9.767, -3.017, 2.103), (8.52, -3.017, 2.103), (6.874, -3.017, 2.103), (8.12, -3.017, 2.103), (6.065, -3.017, 2.103), (4.699, -3.017, 2.103), (2.933, -3.017, 2.103), (4.299, -3.017, 2.103), (2.159, -3.017, 2.103), (1.032, -3.017, 2.103), (-0.4956, -3.017, 2.103), (0.6317, -3.017, 2.103), (-1.0, 0.0, 3.166e-08), (17.62, 0.0, 3.166e-08), (-0.6956, -2.996, 3.166e-08), (2.359, -2.996, 3.166e-08), (2.733, -2.996, 3.166e-08), (6.265, -2.996, 3.166e-08), (6.674, -2.996, 3.166e-08), (9.967, -2.996, 3.166e-08), (10.37, -2.996, 3.166e-08), (13.84, -2.996, 3.166e-08), (14.21, -2.996, 3.166e-08), (17.33, -2.996, 3.166e-08), (15.77, -2.996, 3.166e-08), (12.1, -2.996, 3.166e-08), (8.32, -2.996, 3.166e-08), (4.499, -2.996, 3.166e-08), (0.8317, -2.996, 3.166e-08), (-1.0, -3.082, 3.166e-08), (17.33, -3.082, 3.166e-08), (17.62, -3.082, 3.166e-08), (-0.6956, -3.082, 3.166e-08), (2.359, -3.082, 3.166e-08), (2.733, -3.082, 3.166e-08), (6.265, -3.082, 3.166e-08), (6.674, -3.082, 3.166e-08), (9.967, -3.082, 3.166e-08), (10.37, -3.082, 3.166e-08), (13.84, -3.082, 3.166e-08), (14.21, -3.082, 3.166e-08), (15.87, -2.996, 3.166e-08), (17.23, -2.996, 3.166e-08), (14.31, -2.996, 3.166e-08), (15.67, -2.996, 3.166e-08), (12.2, -2.996, 3.166e-08), (13.74, -2.996, 3.166e-08), (10.47, -2.996, 3.166e-08), (12.0, -2.996, 3.166e-08), (8.42, -2.996, 3.166e-08), (9.867, -2.996, 3.166e-08), (6.774, -2.996, 3.166e-08), (8.22, -2.996, 3.166e-08), (4.599, -2.996, 3.166e-08), (6.165, -2.996, 3.166e-08), (2.833, -2.996, 3.166e-08), (4.399, -2.996, 3.166e-08), (0.9317, -2.996, 3.166e-08), (2.259, -2.996, 3.166e-08), (-0.5956, -2.996, 3.166e-08), (0.7317, -2.996, 3.166e-08), (15.97, -2.896, 3.166e-08), (17.13, -2.896, 3.166e-08), (14.41, -2.896, 3.166e-08), (15.57, -2.896, 3.166e-08), (12.3, -2.896, 3.166e-08), (13.64, -2.896, 3.166e-08), (10.57, -2.896, 3.166e-08), (11.9, -2.896, 3.166e-08), (8.52, -2.896, 3.166e-08), (9.767, -2.896, 3.166e-08), (6.874, -2.896, 3.166e-08), (8.12, -2.896, 3.166e-08), (4.699, -2.896, 3.166e-08), (6.065, -2.896, 3.166e-08), (2.933, -2.896, 3.166e-08), (4.299, -2.896, 3.166e-08), (1.032, -2.896, 3.166e-08), (2.159, -2.896, 3.166e-08), (-0.4956, -2.896, 3.166e-08), (0.6317, -2.896, 3.166e-08), (-0.5956, -3.017, 3.166e-08), (0.7317, -3.017, 3.166e-08), (2.259, -3.017, 3.166e-08), (0.9317, -3.017, 3.166e-08), (2.833, -3.017, 3.166e-08), (4.399, -3.017, 3.166e-08), (6.165, -3.017, 3.166e-08), (4.599, -3.017, 3.166e-08), (6.774, -3.017, 3.166e-08), (8.22, -3.017, 3.166e-08), (9.867, -3.017, 3.166e-08), (8.42, -3.017, 3.166e-08), (10.47, -3.017, 3.166e-08), (12.0, -3.017, 3.166e-08), (13.74, -3.017, 3.166e-08), (12.2, -3.017, 3.166e-08), (14.31, -3.017, 3.166e-08), (15.67, -3.017, 3.166e-08), (17.23, -3.017, 3.166e-08), (15.87, -3.017, 3.166e-08), (17.13, -3.017, 3.166e-08), (15.97, -3.017, 3.166e-08), (14.41, -3.017, 3.166e-08), (15.57, -3.017, 3.166e-08), (13.64, -3.017, 3.166e-08), (12.3, -3.017, 3.166e-08), (10.57, -3.017, 3.166e-08), (11.9, -3.017, 3.166e-08), (9.767, -3.017, 3.166e-08), (8.52, -3.017, 3.166e-08), (6.874, -3.017, 3.166e-08), (8.12, -3.017, 3.166e-08), (6.065, -3.017, 3.166e-08), (4.699, -3.017, 3.166e-08), (2.933, -3.017, 3.166e-08), (4.299, -3.017, 3.166e-08), (2.159, -3.017, 3.166e-08), (1.032, -3.017, 3.166e-08), (-0.4956, -3.017, 3.166e-08), (0.6317, -3.017, 3.166e-08), (-1.0, 0.0, -0.02593), (17.62, 0.0, -0.02593), (-0.6956, -2.996, -0.02593), (2.359, -2.996, -0.02593), (2.733, -2.996, -0.02593), (6.265, -2.996, -0.02593), (6.674, -2.996, -0.02593), (9.967, -2.996, -0.02593), (10.37, -2.996, -0.02593), (13.84, -2.996, -0.02593), (14.21, -2.996, -0.02593), (17.33, -2.996, -0.02593), (15.77, -2.996, -0.02593), (12.1, -2.996, -0.02593), (8.32, -2.996, -0.02593), (4.499, -2.996, -0.02593), (0.8317, -2.996, -0.02593), (-1.0, -3.082, -0.02593), (17.33, -3.082, -0.02593), (17.62, -3.082, -0.02593), (-0.6956, -3.082, -0.02593), (2.359, -3.082, -0.02593), (2.733, -3.082, -0.02593), (6.265, -3.082, -0.02593), (6.674, -3.082, -0.02593), (9.967, -3.082, -0.02593), (10.37, -3.082, -0.02593), (13.84, -3.082, -0.02593), (14.21, -3.082, -0.02593), (15.87, -2.996, -0.02593), (17.23, -2.996, -0.02593), (14.31, -2.996, -0.02593), (15.67, -2.996, -0.02593), (12.2, -2.996, -0.02593), (13.74, -2.996, -0.02593), (10.47, -2.996, -0.02593), (12.0, -2.996, -0.02593), (8.42, -2.996, -0.02593), (9.867, -2.996, -0.02593), (6.774, -2.996, -0.02593), (8.22, -2.996, -0.02593), (4.599, -2.996, -0.02593), (6.165, -2.996, -0.02593), (2.833, -2.996, -0.02593), (4.399, -2.996, -0.02593), (0.9317, -2.996, -0.02593), (2.259, -2.996, -0.02593), (-0.5956, -2.996, -0.02593), (0.7317, -2.996, -0.02593), (-0.5956, -3.017, -0.02593), (0.7317, -3.017, -0.02593), (2.259, -3.017, -0.02593), (0.9317, -3.017, -0.02593), (2.833, -3.017, -0.02593), (4.399, -3.017, -0.02593), (6.165, -3.017, -0.02593), (4.599, -3.017, -0.02593), (6.774, -3.017, -0.02593), (8.22, -3.017, -0.02593), (9.867, -3.017, -0.02593), (8.42, -3.017, -0.02593), (10.47, -3.017, -0.02593), (12.0, -3.017, -0.02593), (13.74, -3.017, -0.02593), (12.2, -3.017, -0.02593), (14.31, -3.017, -0.02593), (15.67, -3.017, -0.02593), (17.23, -3.017, -0.02593), (15.87, -3.017, -0.02593), (17.13, -3.017, -0.02593), (15.97, -3.017, -0.02593), (14.41, -3.017, -0.02593), (15.57, -3.017, -0.02593), (13.64, -3.017, -0.02593), (12.3, -3.017, -0.02593), (10.57, -3.017, -0.02593), (11.9, -3.017, -0.02593), (9.767, -3.017, -0.02593), (8.52, -3.017, -0.02593), (6.874, -3.017, -0.02593), (8.12, -3.017, -0.02593), (6.065, -3.017, -0.02593), (4.699, -3.017, -0.02593), (2.933, -3.017, -0.02593), (4.299, -3.017, -0.02593), (2.159, -3.017, -0.02593), (1.032, -3.017, -0.02593), (-0.4956, -3.017, -0.02593), (0.6317, -3.017, -0.02593), (-1.0, -5.26, -0.02593), (17.62, -5.26, -0.02593), (-1.0, -2.996, -0.02593), (17.62, -2.996, -0.02593), (10.05, -5.26, -0.02593), (10.05, -5.26, 3.0), (10.05, -4.839, -0.02593), (10.05, -4.839, 3.0), (10.27, -5.26, -0.02593), (10.27, -5.26, 3.0), (10.27, -4.839, -0.02593), (10.27, -4.839, 3.0), (17.4, -5.26, -0.02593), (17.4, -5.26, 3.0), (17.4, -4.839, -0.02593), (17.4, -4.839, 3.0), (17.62, -5.26, 3.0), (17.62, -4.839, -0.02593), (17.62, -4.839, 3.0), (13.89, -5.26, -0.02593), (13.89, -5.26, 3.0), (13.89, -4.839, -0.02593), (13.89, -4.839, 3.0), (14.12, -5.26, -0.02593), (14.12, -5.26, 3.0), (14.12, -4.839, -0.02593), (14.12, -4.839, 3.0), (6.343, -5.26, -0.02593), (6.343, -4.839, -0.02593), (6.343, -4.839, 3.0), (6.564, -5.26, -0.02593), (6.564, -4.839, -0.02593), (6.564, -4.839, 3.0), (2.442, -5.26, -0.02593), (2.442, -5.26, 3.0), (2.442, -4.839, -0.02593), (2.442, -4.839, 3.0), (2.662, -5.26, -0.02593), (2.662, -5.26, 3.0), (2.662, -4.839, -0.02593), (2.662, -4.839, 3.0), (-1.0, -4.839, -0.02593), (-1.0, -4.839, 3.0), (-0.7794, -5.26, -0.02593), (-0.7794, -4.839, -0.02593), (-0.7794, -4.839, 3.0), (-0.7794, -5.26, 3.0), (-0.7794, -5.26, 3.421), (-0.7794, -4.839, 3.421), (17.62, -4.839, 3.421), (17.62, -5.26, 3.421), (17.4, -5.26, 3.421), (17.4, -4.839, 3.421), (17.4, -4.839, 3.0), (17.62, -3.082, 3.0), (17.4, -3.082, 3.421), (17.4, -3.082, 3.0), (-1.0, -3.082, 3.0), (-0.7794, -3.082, 3.421), (-0.7794, -3.082, 3.0), (-1.0, -4.839, 3.421), (-1.0, -5.26, 3.0), (-1.0, -5.26, 3.421), (17.62, -5.26, 3.421), (-1.0, -5.26, 3.488), (17.62, -5.26, 3.488), (3.672, 0.02528, 5.831), (12.94, 0.02528, 5.831), (17.62, 0.02528, 3.488), (-1.0, 0.02528, 3.488), (3.681, 0.04705, 5.765), (12.93, 0.04705, 5.765), (17.62, 0.02528, 3.421), (-1.0, 0.02528, 3.421), (-1.5, -5.76, 3.222), (-1.5, 0.02528, 3.222), (-1.5, -5.76, 3.155), (-1.5, 0.02528, 3.155), (18.12, -5.76, 3.222), (18.12, 0.02528, 3.222), (18.12, -5.76, 3.155), (18.12, 0.02528, 3.155), (6.564, -5.26, 3.421), (6.564, -4.839, 3.421), (6.563, -5.26, 3.0), (6.343, -5.26, 3.421), (6.343, -4.839, 3.421), (6.343, -5.26, 3.0), (-0.7794, -4.839, 3.407), (17.4, -4.839, 3.407), (-0.7794, -2.997, 3.407), (17.4, -2.997, 3.407)], [], [(0, 141, 144, 19), (39, 133, 151, 22, 5), (31, 30, 11, 17), (34, 33, 9, 16), (37, 36, 7, 15), (23, 150, 132, 38, 6), (40, 39, 5, 14), (43, 42, 3, 13), (72, 112, 113, 73), (123, 122, 82, 83), (36, 131, 149, 24, 7), (176, 216, 107, 67), (183, 74, 114, 223), (225, 116, 76, 186), (1, 124, 141, 0), (22, 151, 152, 21), (41, 43, 13, 4), (90, 199, 166, 56), (38, 40, 14, 6), (113, 222, 181, 73), (35, 37, 15, 8), (68, 108, 109, 69), (32, 34, 16, 10), (78, 79, 119, 118), (29, 31, 17, 12), (25, 148, 130, 35, 8), (30, 127, 145, 28, 11), (20, 142, 143, 18), (26, 147, 148, 25), (24, 149, 150, 23), (21, 152, 134, 41, 4), (42, 135, 142, 20, 3), (19, 144, 126, 29, 12), (33, 129, 147, 26, 9), (29, 126, 171, 62), (28, 145, 146, 27), (63, 172, 140, 31), (62, 63, 31, 29), (60, 170, 127, 30), (31, 140, 169, 61), (61, 60, 30, 31), (32, 128, 167, 58), (59, 168, 139, 34), (58, 59, 34, 32), (56, 166, 129, 33), (34, 139, 165, 57), (57, 56, 33, 34), (35, 130, 163, 54), (55, 164, 138, 37), (54, 55, 37, 35), (52, 162, 131, 36), (37, 138, 161, 53), (53, 52, 36, 37), (38, 132, 159, 50), (51, 160, 137, 40), (50, 51, 40, 38), (48, 158, 133, 39), (40, 137, 157, 49), (49, 48, 39, 40), (41, 134, 155, 46), (47, 156, 136, 43), (46, 47, 43, 41), (44, 154, 135, 42), (45, 43, 136, 153), (45, 44, 42, 43), (80, 120, 121, 81), (219, 179, 70, 110), (118, 227, 187, 78), (61, 169, 196, 87), (45, 153, 212, 103), (56, 57, 91, 90), (117, 226, 185, 77), (105, 214, 173, 65), (182, 221, 112, 72), (102, 211, 154, 44), (60, 86, 195, 170), (65, 64, 104, 105), (64, 174, 213, 104), (108, 217, 207, 98), (57, 165, 200, 91), (85, 194, 172, 63), (51, 50, 96, 97), (89, 198, 168, 59), (62, 171, 193, 84), (106, 100, 209, 215), (59, 58, 88, 89), (58, 167, 197, 88), (122, 231, 191, 82), (65, 173, 174, 64), (66, 175, 176, 67), (70, 179, 180, 71), (74, 183, 184, 75), (78, 187, 188, 79), (82, 191, 192, 83), (69, 177, 178, 68), (73, 181, 182, 72), (77, 185, 186, 76), (81, 189, 190, 80), (178, 217, 108, 68), (123, 83, 192, 232), (116, 117, 77, 76), (123, 232, 194, 85), (109, 218, 177, 69), (81, 121, 230, 189), (111, 110, 70, 71), (121, 87, 196, 230), (190, 229, 120, 80), (184, 224, 115, 75), (79, 188, 228, 119), (75, 115, 114, 74), (106, 215, 175, 66), (71, 180, 220, 111), (104, 213, 211, 102), (103, 212, 214, 105), (105, 104, 102, 103), (107, 216, 210, 101), (106, 107, 101, 100), (99, 208, 218, 109), (109, 108, 98, 99), (111, 220, 206, 97), (112, 221, 203, 94), (110, 111, 97, 96), (96, 205, 219, 110), (95, 204, 222, 113), (113, 112, 94, 95), (115, 224, 202, 93), (116, 225, 199, 90), (114, 115, 93, 92), (92, 201, 223, 114), (91, 200, 226, 117), (117, 116, 90, 91), (119, 228, 198, 89), (120, 229, 195, 86), (118, 119, 89, 88), (88, 197, 227, 118), (121, 120, 86, 87), (97, 206, 160, 51), (122, 123, 85, 84), (84, 193, 231, 122), (48, 49, 99, 98), (49, 157, 208, 99), (94, 203, 162, 52), (63, 62, 84, 85), (53, 161, 204, 95), (101, 210, 156, 47), (55, 54, 92, 93), (93, 202, 164, 55), (47, 46, 100, 101), (46, 155, 209, 100), (60, 61, 87, 86), (54, 163, 201, 92), (52, 53, 95, 94), (27, 146, 128, 32, 10), (44, 45, 103, 102), (50, 159, 205, 96), (98, 207, 158, 48), (2, 18, 143, 125), (67, 107, 106, 66), (305, 216, 215, 304), (206, 220, 309, 295), (148, 147, 256, 257), (168, 198, 287, 277), (176, 175, 215, 216), (219, 205, 294, 308), (146, 145, 254, 255), (193, 171, 280, 282), (162, 203, 292, 271), (203, 221, 310, 292), (144, 141, 250, 253), (138, 164, 273, 247), (205, 159, 268, 294), (201, 163, 272, 290), (222, 204, 293, 311), (143, 142, 251, 252), (163, 130, 239, 272), (172, 194, 283, 281), (204, 161, 270, 293), (202, 224, 313, 291), (165, 139, 248, 274), (197, 167, 276, 286), (307, 306, 217, 218), (223, 201, 290, 312), (128, 146, 255, 237), (129, 166, 275, 238), (156, 210, 299, 265), (199, 225, 314, 288), (141, 124, 233, 250), (139, 168, 277, 248), (209, 155, 264, 298), (226, 200, 289, 315), (125, 143, 252, 234), (167, 128, 237, 276), (164, 202, 291, 273), (198, 228, 317, 287), (177, 218, 217, 178), (227, 197, 286, 316), (169, 140, 249, 278), (220, 219, 308, 309), (195, 229, 318, 284), (127, 170, 279, 236), (180, 179, 219, 220), (230, 196, 285, 319), (140, 172, 281, 249), (170, 195, 284, 279), (194, 232, 321, 283), (171, 126, 235, 280), (196, 169, 278, 285), (231, 193, 282, 320), (145, 127, 236, 254), (311, 310, 221, 222), (160, 206, 295, 269), (134, 152, 261, 243), (181, 222, 221, 182), (200, 165, 274, 289), (151, 133, 242, 260), (224, 223, 312, 313), (131, 162, 271, 240), (184, 183, 223, 224), (225, 226, 315, 314), (126, 144, 253, 235), (186, 185, 226, 225), (161, 138, 247, 270), (228, 227, 316, 317), (159, 132, 241, 268), (132, 150, 259, 241), (188, 187, 227, 228), (137, 160, 269, 246), (154, 211, 300, 263), (318, 229, 230, 319), (149, 131, 240, 258), (133, 158, 267, 242), (189, 230, 229, 190), (211, 213, 302, 300), (142, 135, 244, 251), (157, 137, 246, 266), (212, 153, 262, 301), (214, 212, 301, 303), (130, 148, 257, 239), (155, 134, 243, 264), (158, 207, 296, 267), (210, 216, 305, 299), (147, 129, 238, 256), (136, 156, 265, 245), (232, 231, 320, 321), (215, 209, 298, 304), (135, 154, 263, 244), (191, 231, 232, 192), (207, 217, 306, 296), (152, 151, 260, 261), (153, 136, 245, 262), (208, 157, 266, 297), (218, 208, 297, 307), (150, 149, 258, 259), (166, 199, 288, 275), (173, 214, 213, 174), (303, 302, 213, 214), (322, 323, 325, 324), (326, 327, 329, 328), (328, 329, 333, 332), (332, 333, 331, 330), (330, 331, 327, 326), (334, 335, 337, 336), (336, 337, 340, 339), (339, 340, 338, 323), (323, 338, 335, 334), (341, 342, 344, 343), (343, 344, 348, 347), (347, 348, 346, 345), (345, 346, 342, 341), (349, 409, 351, 350), (351, 408, 405, 354), (353, 354, 406, 352), (409, 406, 404, 407), (355, 356, 358, 357), (357, 358, 362, 361), (361, 362, 360, 359), (359, 360, 356, 355), (322, 383, 364, 363), (363, 364, 367, 366), (366, 367, 368, 365), (365, 368, 383, 322), (384, 382, 364, 383), (354, 375, 335, 406), (405, 374, 375, 354), (406, 335, 373, 404), (371, 340, 376, 18), (375, 374, 377, 378), (340, 375, 378, 376), (367, 364, 379, 381), (370, 367, 381, 380), (364, 382, 0, 379), (369, 384, 383, 368), (373, 335, 338, 372), (338, 340, 371, 372), (386, 387, 389, 388), (389, 387, 390), (386, 388, 391), (388, 389, 393, 392), (385, 394, 403, 402), (389, 390, 394, 393), (391, 388, 392, 395), (396, 397, 399, 398), (395, 384, 398, 399), (391, 395, 399, 397), (386, 391, 397, 396), (401, 400, 402, 403), (390, 387, 400, 401), (394, 390, 401, 403), (400, 396, 398, 402), (387, 386, 396, 400), (384, 385, 402, 398), (349, 352, 406, 409), (350, 351, 354, 353), (367, 351, 409, 368), (370, 408, 351, 367), (368, 409, 407, 369), (410, 412, 413, 411)])
me_plane_002.polygons.foreach_set('material_index', [2, 2, 2, 2, 2, 2, 2, 2, 4, 4, 2, 4, 4, 4, 2, 2, 2, 4, 2, 4, 2, 4, 2, 4, 2, 2, 2, 2, 2, 2, 2, 2, 2, 2, 2, 2, 2, 2, 2, 2, 2, 2, 2, 2, 2, 2, 2, 2, 2, 2, 2, 2, 2, 2, 2, 2, 2, 2, 2, 2, 2, 2, 2, 2, 2, 4, 4, 4, 4, 4, 4, 4, 4, 4, 4, 4, 4, 4, 4, 4, 4, 4, 4, 4, 4, 4, 4, 4, 1, 1, 1, 1, 1, 1, 1, 1, 1, 1, 4, 4, 4, 4, 4, 4, 4, 4, 4, 4, 4, 4, 4, 4, 4, 4, 4, 4, 4, 4, 4, 4, 4, 4, 4, 4, 4, 4, 4, 4, 4, 4, 4, 4, 4, 4, 4, 4, 4, 4, 4, 4, 4, 4, 4, 4, 4, 4, 4, 4, 4, 4, 4, 4, 2, 4, 4, 4, 2, 4, 0, 4, 2, 4, 0, 4, 2, 4, 4, 4, 2, 2, 4, 4, 4, 2, 2, 4, 4, 4, 2, 4, 0, 4, 2, 2, 4, 4, 2, 2, 4, 4, 2, 2, 4, 4, 0, 4, 2, 0, 4, 2, 0, 4, 2, 4, 4, 2, 4, 4, 2, 0, 4, 2, 0, 4, 2, 0, 2, 0, 0, 2, 0, 2, 0, 2, 2, 0, 2, 4, 0, 2, 2, 0, 4, 2, 2, 4, 4, 2, 2, 4, 4, 2, 2, 0, 4, 2, 0, 4, 2, 2, 4, 4, 2, 4, 0, 0, 3, 4, 4, 4, 4, 4, 4, 4, 4, 4, 4, 4, 4, 4, 4, 4, 4, 4, 4, 4, 4, 4, 4, 4, 4, 4, 4, 4, 4, 4, 4, 4, 4, 4, 4, 4, 4, 4, 5, 5, 5, 7, 7, 7, 7, 7, 7, 7, 5, 7, 5, 7, 7, 5, 7, 4, 4, 4, 4, 4, 6])
_uv = me_plane_002.uv_layers.new(name='UVMap')
_uv.uv.foreach_set('vector', [0.3016, 0.6733, 0.3016, 0.3433, 0.3311, 0.3433, 0.3311, 0.6733, 0.7313, 0.7753, 0.7314, 0.9975, 0.723, 0.9975, 0.723, 0.6675, 0.7313, 0.6675, 0.4806, 0.7752, 0.333, 0.7752, 0.333, 0.6674, 0.4806, 0.6674, 0.108, 0.1704, 0.108, 0.3408, 2.304e-08, 0.3408, 0.0, 0.1704, 0.4921, 0.4427, 0.333, 0.4427, 0.333, 0.3349, 0.4921, 0.3349, 0.7564, 0.6675, 0.7564, 0.9975, 0.748, 0.9975, 0.7481, 0.7753, 0.7481, 0.6675, 0.441, 0.1674, 0.441, 0.3349, 0.333, 0.3349, 0.333, 0.1674, 0.1508, 0.4486, 0.0, 0.4486, 0.0, 0.3408, 0.1508, 0.3408, 0.8617, 0.3677, 0.8538, 0.3677, 0.8538, 0.3012, 0.8617, 0.3012, 0.5444, 0.7951, 0.5444, 0.7349, 0.5523, 0.7349, 0.5523, 0.7951, 0.6364, 0.7752, 0.6365, 0.9974, 0.6282, 0.9974, 0.6282, 0.6674, 0.6364, 0.6674, 0.7937, 0.7527, 0.7858, 0.7527, 0.7858, 0.6405, 0.7937, 0.6405, 0.778, 0.6405, 0.778, 0.7527, 0.7701, 0.7527, 0.7701, 0.6405, 0.9323, 0.003202, 0.9323, 0.1154, 0.9244, 0.1154, 0.9244, 0.003202, 0.9491, 0.3349, 0.9491, 0.665, 0.6513, 0.665, 0.6513, 0.335, 1.0, 0.0, 1.0, 0.33, 0.9638, 0.33, 0.9638, 0.0, 0.3016, 0.4486, 0.1508, 0.4486, 0.1508, 0.3408, 0.3016, 0.3408, 0.9728, 0.7594, 0.9728, 0.6418, 0.9742, 0.6418, 0.9742, 0.7594, 0.441, 9.202e-08, 0.441, 0.1674, 0.333, 0.1674, 0.333, 0.0, 0.9087, 0.1154, 0.9087, 0.003202, 0.9166, 0.003202, 0.9166, 0.1154, 0.6513, 0.4427, 0.4921, 0.4427, 0.4921, 0.3349, 0.6513, 0.3349, 0.8381, 0.2965, 0.846, 0.2965, 0.846, 0.3677, 0.8381, 0.3677, 0.108, 4.601e-08, 0.108, 0.1704, 0.0, 0.1704, 0.0, 0.0, 0.7988, 0.2965, 0.7988, 0.3694, 0.7909, 0.3694, 0.7909, 0.2965, 0.6282, 0.7752, 0.4806, 0.7752, 0.4806, 0.6674, 0.6282, 0.6674, 0.748, 0.6675, 0.748, 0.9975, 0.7397, 0.9975, 0.7398, 0.7753, 0.7398, 0.6675, 0.9968, 0.4427, 0.9969, 0.6649, 0.9886, 0.6649, 0.9886, 0.3349, 0.9968, 0.3349, 0.7147, 0.6675, 0.7147, 0.9975, 0.6874, 0.9975, 0.6874, 0.6675, 0.9886, 0.3349, 0.9886, 0.6649, 0.9491, 0.6649, 0.9491, 0.3349, 0.9491, 0.9999, 0.9491, 0.6699, 0.9877, 0.6699, 0.9877, 0.9999, 0.7397, 0.6675, 0.7397, 0.9975, 0.7314, 0.9975, 0.7315, 0.7753, 0.7315, 0.6675, 0.7229, 0.7753, 0.723, 0.9975, 0.7147, 0.9975, 0.7147, 0.6675, 0.7229, 0.6675, 0.7564, 1.0, 0.7564, 0.67, 0.7647, 0.67, 0.7646, 0.8922, 0.7646, 1.0, 0.6448, 0.7752, 0.6449, 0.9974, 0.6365, 0.9974, 0.6365, 0.6674, 0.6448, 0.6674, 0.6282, 0.7752, 0.6282, 0.9974, 0.6185, 0.9974, 0.6185, 0.7848, 0.6874, 0.6675, 0.6874, 0.9975, 0.6513, 0.9975, 0.6513, 0.6675, 0.4902, 0.7848, 0.4902, 0.9974, 0.4806, 0.9974, 0.4806, 0.7752, 0.6185, 0.7848, 0.4902, 0.7848, 0.4806, 0.7752, 0.6282, 0.7752, 0.3427, 0.7848, 0.3427, 0.9974, 0.333, 0.9974, 0.333, 0.7752, 0.4806, 0.7752, 0.4806, 0.9974, 0.4709, 0.9974, 0.4709, 0.7848, 0.4709, 0.7848, 0.3427, 0.7848, 0.333, 0.7752, 0.4806, 0.7752, 0.108, 4.601e-08, 0.3305, 6.902e-08, 0.3305, 0.009649, 0.1176, 0.009649, 0.1176, 0.1608, 0.3305, 0.1608, 0.3305, 0.1704, 0.108, 0.1704, 0.1176, 0.009649, 0.1176, 0.1608, 0.108, 0.1704, 0.108, 4.601e-08, 0.1176, 0.3312, 0.3305, 0.3312, 0.3305, 0.3408, 0.108, 0.3408, 0.108, 0.1704, 0.3305, 0.1704, 0.3305, 0.1801, 0.1176, 0.1801, 0.1176, 0.1801, 0.1176, 0.3312, 0.108, 0.3408, 0.108, 0.1704, 0.6513, 0.4427, 0.6513, 0.6649, 0.6416, 0.6649, 0.6416, 0.4523, 0.5018, 0.4523, 0.5018, 0.6649, 0.4921, 0.6649, 0.4921, 0.4427, 0.6416, 0.4523, 0.5018, 0.4523, 0.4921, 0.4427, 0.6513, 0.4427, 0.3427, 0.4523, 0.3427, 0.6649, 0.333, 0.6649, 0.333, 0.4427, 0.4921, 0.4427, 0.4921, 0.6649, 0.4825, 0.6649, 0.4825, 0.4523, 0.4825, 0.4523, 0.3427, 0.4523, 0.333, 0.4427, 0.4921, 0.4427, 0.441, 9.202e-08, 0.6635, 1.84e-07, 0.6635, 0.009649, 0.4506, 0.009649, 0.4506, 0.1578, 0.6635, 0.1578, 0.6635, 0.1674, 0.441, 0.1674, 0.4506, 0.009649, 0.4506, 0.1578, 0.441, 0.1674, 0.441, 9.202e-08, 0.4506, 0.3252, 0.6635, 0.3252, 0.6635, 0.3349, 0.441, 0.3349, 0.441, 0.1674, 0.6635, 0.1674, 0.6635, 0.1771, 0.4506, 0.1771, 0.4506, 0.1771, 0.4506, 0.3252, 0.441, 0.3349, 0.441, 0.1674, 0.3016, 0.4486, 0.3016, 0.6708, 0.292, 0.6708, 0.292, 0.4583, 0.1605, 0.4583, 0.1605, 0.6708, 0.1508, 0.6708, 0.1508, 0.4486, 0.292, 0.4583, 0.1605, 0.4583, 0.1508, 0.4486, 0.3016, 0.4486, 0.009664, 0.4583, 0.009664, 0.6708, 0.0, 0.6708, 0.0, 0.4486, 0.1412, 0.4583, 0.1508, 0.4486, 0.1508, 0.6708, 0.1412, 0.6708, 0.1412, 0.4583, 0.009664, 0.4583, 0.0, 0.4486, 0.1508, 0.4486, 0.5366, 0.7951, 0.5287, 0.7951, 0.5287, 0.7349, 0.5366, 0.7349, 0.9592, 0.3367, 0.9671, 0.3367, 0.9671, 0.4489, 0.9592, 0.4489, 0.9558, 0.1154, 0.9558, 0.003202, 0.9637, 0.003202, 0.9637, 0.1154, 0.9821, 0.003202, 0.9821, 0.1208, 0.9807, 0.1208, 0.9807, 0.003202, 0.9834, 0.5151, 0.9834, 0.6327, 0.982, 0.6327, 0.982, 0.5151, 0.9912, 0.814, 0.9912, 0.7305, 0.9926, 0.7305, 0.9926, 0.814, 0.6758, 0.7527, 0.6758, 0.6405, 0.6837, 0.6405, 0.6837, 0.7527, 0.7229, 0.7527, 0.7229, 0.6405, 0.7308, 0.6405, 0.7308, 0.7527, 0.8251, 0.7527, 0.8172, 0.7527, 0.8172, 0.6405, 0.8251, 0.6405, 0.9763, 0.2475, 0.9763, 0.1299, 0.9777, 0.1299, 0.9777, 0.2475, 0.9022, 0.802, 0.9008, 0.802, 0.9008, 0.6844, 0.9022, 0.6844, 0.5209, 0.7349, 0.5209, 0.7968, 0.513, 0.7968, 0.513, 0.7349, 0.7623, 0.6405, 0.7623, 0.7527, 0.7544, 0.7527, 0.7544, 0.6405, 0.4751, 0.5147, 0.4751, 0.6269, 0.4686, 0.6269, 0.4686, 0.5093, 0.9206, 0.683, 0.9206, 0.8006, 0.9192, 0.8006, 0.9192, 0.683, 0.8916, 0.802, 0.8916, 0.6844, 0.893, 0.6844, 0.893, 0.802, 0.9933, 0.4187, 0.9933, 0.3367, 0.9947, 0.3367, 0.9947, 0.4187, 0.91, 0.802, 0.91, 0.6844, 0.9114, 0.6844, 0.9114, 0.802, 0.9912, 0.6341, 0.9912, 0.5165, 0.9926, 0.5165, 0.9926, 0.6341, 0.771, 0.3846, 0.7775, 0.3793, 0.7775, 0.4968, 0.771, 0.4968, 0.9912, 0.724, 0.9912, 0.6405, 0.9926, 0.6405, 0.9926, 0.724, 0.9834, 0.6405, 0.9834, 0.758, 0.982, 0.758, 0.982, 0.6405, 0.9284, 0.7952, 0.9284, 0.683, 0.9363, 0.683, 0.9363, 0.7952, 0.6664, 1.057, 0.6664, -0.05711, 0.8907, -0.05711, 0.8907, 1.057, 0.6664, 1.057, 0.6664, -0.05711, 0.8907, -0.05711, 0.8907, 1.057, 0.6664, 1.057, 0.6664, -0.05711, 0.8907, -0.05711, 0.8907, 1.057, 0.6664, 1.057, 0.6664, -0.05711, 0.8907, -0.05711, 0.8907, 1.057, 0.6664, 1.057, 0.6664, -0.05711, 0.8907, -0.05711, 0.8907, 1.057, 0.6664, 1.057, 0.6664, -0.05711, 0.8907, -0.05711, 0.8907, 1.057, 0.6664, 1.057, 0.6664, -0.05711, 0.8907, -0.05711, 0.8907, 1.057, 0.6664, 1.057, 0.6664, -0.05711, 0.8907, -0.05711, 0.8907, 1.057, 0.6664, 1.057, 0.6664, -0.05711, 0.8907, -0.05711, 0.8907, 1.057, 0.6664, 1.057, 0.6664, -0.05711, 0.8907, -0.05711, 0.8907, 1.057, 0.948, 0.1154, 0.9401, 0.1154, 0.9401, 0.003202, 0.948, 0.003202, 0.8579, 0.683, 0.8658, 0.683, 0.8658, 0.7952, 0.8579, 0.7952, 0.8066, 0.3694, 0.8066, 0.2965, 0.8145, 0.2965, 0.8145, 0.3694, 0.8434, 0.1168, 0.8434, 0.004586, 0.8499, 0.004586, 0.8499, 0.1222, 0.7386, 0.7527, 0.7386, 0.6405, 0.7465, 0.6405, 0.7465, 0.7527, 0.6994, 0.7527, 0.6915, 0.7527, 0.6915, 0.6405, 0.6994, 0.6405, 0.8223, 0.3677, 0.8223, 0.2965, 0.8302, 0.2965, 0.8302, 0.3677, 0.7918, 0.4929, 0.7853, 0.4982, 0.7853, 0.3806, 0.7918, 0.3806, 0.8408, 0.7527, 0.8329, 0.7527, 0.8329, 0.6405, 0.8408, 0.6405, 0.8815, 0.7952, 0.8736, 0.7952, 0.8736, 0.683, 0.8815, 0.683, 0.8094, 0.6405, 0.8094, 0.7527, 0.8015, 0.7527, 0.8015, 0.6405, 0.5864, 0.7864, 0.5785, 0.7864, 0.5785, 0.7198, 0.5864, 0.7198, 0.893, 0.1154, 0.893, 0.003202, 0.9009, 0.003202, 0.9009, 0.1154, 0.7151, 0.6405, 0.7151, 0.7527, 0.7072, 0.7527, 0.7072, 0.6405, 0.7679, 0.5204, 0.7679, 0.6327, 0.7614, 0.6327, 0.7614, 0.5151, 0.8501, 0.5151, 0.8501, 0.6327, 0.8436, 0.6327, 0.8436, 0.5204, 0.8436, 0.5204, 0.7679, 0.5204, 0.7614, 0.5151, 0.8501, 0.5151, 0.6954, 0.3846, 0.6954, 0.4968, 0.6889, 0.4968, 0.6889, 0.3793, 0.771, 0.3846, 0.6954, 0.3846, 0.6889, 0.3793, 0.7775, 0.3793, 0.5686, 0.5093, 0.5686, 0.6269, 0.5621, 0.6269, 0.5621, 0.5147, 0.5621, 0.5147, 0.4751, 0.5147, 0.4686, 0.5093, 0.5686, 0.5093, 0.6601, 0.5204, 0.6601, 0.6327, 0.6536, 0.6327, 0.6536, 0.5151, 0.7766, 0.2422, 0.7766, 0.1299, 0.7831, 0.1299, 0.7831, 0.2475, 0.7471, 0.5204, 0.6601, 0.5204, 0.6536, 0.5151, 0.7536, 0.5151, 0.7536, 0.5151, 0.7536, 0.6327, 0.7471, 0.6327, 0.7471, 0.5204, 0.6889, 0.2475, 0.6889, 0.1299, 0.6954, 0.1299, 0.6954, 0.2422, 0.6954, 0.2422, 0.7766, 0.2422, 0.7831, 0.2475, 0.6889, 0.2475, 0.6954, 0.2592, 0.6954, 0.3715, 0.6889, 0.3715, 0.6889, 0.2539, 0.4751, 0.3893, 0.4751, 0.5016, 0.4686, 0.5016, 0.4686, 0.384, 0.7766, 0.2592, 0.6954, 0.2592, 0.6889, 0.2539, 0.7831, 0.2539, 0.7831, 0.2539, 0.7831, 0.3715, 0.7766, 0.3715, 0.7766, 0.2592, 0.5706, 0.384, 0.5706, 0.5016, 0.5641, 0.5016, 0.5641, 0.3893, 0.5641, 0.3893, 0.4751, 0.3893, 0.4686, 0.384, 0.5706, 0.384, 0.6601, 0.00854, 0.6601, 0.1208, 0.6536, 0.1208, 0.6536, 0.003202, 0.8653, 0.4929, 0.8653, 0.3806, 0.8718, 0.3806, 0.8718, 0.4982, 0.7491, 0.00854, 0.6601, 0.00854, 0.6536, 0.003202, 0.7556, 0.003202, 0.7556, 0.003202, 0.7556, 0.1208, 0.7491, 0.1208, 0.7491, 0.00854, 0.7918, 0.4929, 0.8653, 0.4929, 0.8718, 0.4982, 0.7853, 0.4982, 0.9841, 0.4557, 0.9841, 0.3381, 0.9855, 0.3381, 0.9855, 0.4557, 0.7699, 0.1168, 0.8434, 0.1168, 0.8499, 0.1222, 0.7634, 0.1222, 0.7634, 0.1222, 0.7634, 0.004586, 0.7699, 0.004586, 0.7699, 0.1168, 0.9947, 0.4251, 0.9947, 0.507, 0.9933, 0.507, 0.9933, 0.4251, 0.85, 0.6405, 0.85, 0.758, 0.8486, 0.758, 0.8486, 0.6405, 0.9728, 0.6341, 0.9728, 0.5165, 0.9742, 0.5165, 0.9742, 0.6341, 0.6536, 0.8115, 0.6536, 0.7407, 0.655, 0.7407, 0.655, 0.8115, 0.9869, 0.1286, 0.9869, 0.2461, 0.9855, 0.2461, 0.9855, 0.1286, 0.9533, 0.802, 0.9533, 0.6844, 0.9547, 0.6844, 0.9547, 0.802, 0.9961, 0.1286, 0.9961, 0.2058, 0.9947, 0.2058, 0.9947, 0.1286, 0.9441, 0.802, 0.9441, 0.6844, 0.9455, 0.6844, 0.9455, 0.802, 0.8704, 0.3729, 0.8704, 0.3002, 0.8718, 0.3002, 0.8718, 0.3729, 0.9729, 0.003202, 0.9729, 0.1208, 0.9715, 0.1208, 0.9715, 0.003202, 0.9855, 0.3248, 0.9855, 0.2539, 0.9869, 0.2539, 0.9869, 0.3248, 0.9763, 0.3367, 0.9763, 0.4543, 0.9749, 0.4543, 0.9749, 0.3367, 0.5602, 0.8121, 0.5602, 0.7349, 0.5615, 0.7349, 0.5615, 0.8121, 0.7731, 0.6675, 0.7731, 0.9975, 0.7647, 0.9975, 0.7648, 0.7753, 0.7648, 0.6675, 0.9763, 0.3265, 0.9763, 0.2539, 0.9777, 0.2539, 0.9777, 0.3265, 0.9913, 0.003202, 0.9913, 0.1208, 0.9899, 0.1208, 0.9899, 0.003202, 0.9625, 0.802, 0.9625, 0.6844, 0.9639, 0.6844, 0.9639, 0.802, 0.666, 0.0, 0.9638, 0.000132, 0.9638, 0.3301, 0.666, 0.3301, 0.6021, 0.7818, 0.5942, 0.7818, 0.5942, 0.7198, 0.6021, 0.7198, -1.483, -0.6536, -1.439, -0.6536, -1.439, -0.1928, -1.483, -0.1928, 0.6536, 0.6327, 0.6601, 0.6327, 0.6601, 0.6341, 0.6536, 0.6341, 0.9491, 0.6649, 0.9886, 0.6649, 0.9886, 0.6674, 0.9491, 0.6674, 0.9114, 0.6844, 0.91, 0.6844, 0.91, 0.683, 0.9114, 0.683, -1.483, -0.2076, -1.483, -0.6684, -1.439, -0.6684, -1.439, -0.2076, 0.7471, 0.6327, 0.7536, 0.6327, 0.7536, 0.6341, 0.7471, 0.6341, 0.6513, 0.9975, 0.6874, 0.9975, 0.6874, 1.0, 0.6513, 1.0, 0.9926, 0.5165, 0.9912, 0.5165, 0.9912, 0.5151, 0.9926, 0.5151, 0.9742, 0.5165, 0.9728, 0.5165, 0.9728, 0.5151, 0.9742, 0.5151, 0.7831, 0.1299, 0.7766, 0.1299, 0.7766, 0.1286, 0.7831, 0.1286, 0.3311, 0.3433, 0.3016, 0.3433, 0.3016, 0.3408, 0.3311, 0.3408, 0.4921, 0.6649, 0.5018, 0.6649, 0.5018, 0.6674, 0.4921, 0.6674, 0.9899, 0.1208, 0.9913, 0.1208, 0.9913, 0.1222, 0.9899, 0.1222, 0.9749, 0.4543, 0.9763, 0.4543, 0.9763, 0.4557, 0.9749, 0.4557, 0.6954, 0.1299, 0.6889, 0.1299, 0.6889, 0.1286, 0.6954, 0.1286, 0.6874, 0.9975, 0.7147, 0.9975, 0.7147, 1.0, 0.6874, 1.0, 0.6416, 0.6649, 0.6513, 0.6649, 0.6513, 0.6674, 0.6416, 0.6674, 0.893, 0.6844, 0.8916, 0.6844, 0.8916, 0.683, 0.893, 0.683, 0.9855, 0.2461, 0.9869, 0.2461, 0.9869, 0.2475, 0.9855, 0.2475, 0.6889, 0.3715, 0.6954, 0.3715, 0.6954, 0.3729, 0.6889, 0.3729, 0.3305, 0.1801, 0.3305, 0.1704, 0.333, 0.1704, 0.333, 0.1801, 0.982, 0.758, 0.9834, 0.758, 0.9834, 0.7594, 0.982, 0.7594, -1.483, -0.2076, -1.483, -0.6684, -1.439, -0.6684, -1.439, -0.2076, 0.7766, 0.3715, 0.7831, 0.3715, 0.7831, 0.3729, 0.7766, 0.3729, 0.7647, 0.9975, 0.7731, 0.9975, 0.7731, 1.0, 0.7647, 1.0, 0.3305, 0.3408, 0.3305, 0.3312, 0.333, 0.3312, 0.333, 0.3408, 0.9547, 0.6844, 0.9533, 0.6844, 0.9533, 0.683, 0.9547, 0.683, 0.4686, 0.5016, 0.4751, 0.5016, 0.4751, 0.5029, 0.4686, 0.5029, 0.6513, 0.665, 0.9491, 0.665, 0.9491, 0.6675, 0.6513, 0.6675, 0.3305, 0.1704, 0.3305, 0.1608, 0.333, 0.1608, 0.333, 0.1704, 0.9715, 0.1208, 0.9729, 0.1208, 0.9729, 0.1222, 0.9715, 0.1222, 0.5641, 0.5016, 0.5706, 0.5016, 0.5706, 0.5029, 0.5641, 0.5029, 0.666, 0.3301, 0.9638, 0.3301, 0.9638, 0.3326, 0.666, 0.3326, 0.3305, 0.009649, 0.3305, 6.902e-08, 0.333, 6.902e-08, 0.333, 0.009649, 0.9455, 0.6844, 0.9441, 0.6844, 0.9441, 0.683, 0.9455, 0.683, 0.6536, 0.1208, 0.6601, 0.1208, 0.6601, 0.1222, 0.6536, 0.1222, -1.439, -0.2076, -1.483, -0.2076, -1.483, -0.6684, -1.439, -0.6684, 0.7491, 0.1208, 0.7556, 0.1208, 0.7556, 0.1222, 0.7491, 0.1222, 0.4709, 0.9974, 0.4806, 0.9974, 0.4806, 0.9999, 0.4709, 0.9999, -1.483, -0.2076, -1.483, -0.6684, -1.439, -0.6684, -1.439, -0.2076, 0.8718, 0.3806, 0.8653, 0.3806, 0.8653, 0.3793, 0.8718, 0.3793, 0.333, 0.9974, 0.3427, 0.9974, 0.3427, 0.9999, 0.333, 0.9999, -1.483, -0.2076, -1.483, -0.6684, -1.439, -0.6684, -1.439, -0.2076, 0.7918, 0.3806, 0.7853, 0.3806, 0.7853, 0.3793, 0.7918, 0.3793, 0.4806, 0.9974, 0.4902, 0.9974, 0.4902, 0.9999, 0.4806, 0.9999, 0.9022, 0.6844, 0.9008, 0.6844, 0.9008, 0.683, 0.9022, 0.683, 0.8499, 0.004586, 0.8434, 0.004586, 0.8434, 0.003202, 0.8499, 0.003202, 0.6185, 0.9974, 0.6282, 0.9974, 0.6282, 0.9999, 0.6185, 0.9999, 0.9807, 0.1208, 0.9821, 0.1208, 0.9821, 0.1222, 0.9807, 0.1222, 0.7699, 0.004586, 0.7634, 0.004586, 0.7634, 0.003202, 0.7699, 0.003202, 0.9886, 0.6649, 0.9969, 0.6649, 0.9969, 0.6674, 0.9886, 0.6674, -1.483, -0.1928, -1.483, -0.6536, -1.439, -0.6536, -1.439, -0.1928, 0.9855, 0.3381, 0.9841, 0.3381, 0.9841, 0.3367, 0.9855, 0.3367, 0.7314, 0.9975, 0.7397, 0.9975, 0.7397, 1.0, 0.7314, 1.0, -1.483, -0.6684, -1.439, -0.6684, -1.439, -0.2076, -1.483, -0.2076, 0.9192, 0.8006, 0.9206, 0.8006, 0.9206, 0.802, 0.9192, 0.802, 0.723, 0.9975, 0.7314, 0.9975, 0.7314, 1.0, 0.723, 1.0, -1.439, -0.6684, -1.439, -0.2076, -1.483, -0.2076, -1.483, -0.6684, 0.333, 0.6649, 0.3427, 0.6649, 0.3427, 0.6674, 0.333, 0.6674, -1.439, -0.6684, -1.439, -0.2076, -1.483, -0.2076, -1.483, -0.6684, -1.439, -0.6536, -1.439, -0.1928, -1.483, -0.1928, -1.483, -0.6536, 0.7647, 0.67, 0.7564, 0.67, 0.7564, 0.6675, 0.7647, 0.6675, -1.483, -0.2076, -1.483, -0.6684, -1.439, -0.6684, -1.439, -0.2076, 0.4825, 0.6649, 0.4921, 0.6649, 0.4921, 0.6674, 0.4825, 0.6674, -1.439, -0.6536, -1.439, -0.1928, -1.483, -0.1928, -1.483, -0.6536, 0.6635, 0.009649, 0.6635, 1.84e-07, 0.666, 1.84e-07, 0.666, 0.009649, 0.748, 0.9975, 0.7564, 0.9975, 0.7564, 1.0, 0.748, 1.0, -1.483, -0.2076, -1.483, -0.6684, -1.439, -0.6684, -1.439, -0.2076, 0.6635, 0.1674, 0.6635, 0.1578, 0.666, 0.1578, 0.666, 0.1674, 0.9777, 0.1299, 0.9763, 0.1299, 0.9763, 0.1286, 0.9777, 0.1286, -1.483, -0.6536, -1.439, -0.6536, -1.439, -0.1928, -1.483, -0.1928, 0.6282, 0.9974, 0.6365, 0.9974, 0.6365, 0.9999, 0.6282, 0.9999, 0.6635, 0.3349, 0.6635, 0.3252, 0.666, 0.3252, 0.666, 0.3349, -1.483, -0.6684, -1.439, -0.6684, -1.439, -0.2076, -1.483, -0.2076, 0.7614, 0.6327, 0.7679, 0.6327, 0.7679, 0.6341, 0.7614, 0.6341, 0.7147, 0.9975, 0.723, 0.9975, 0.723, 1.0, 0.7147, 1.0, 0.6635, 0.1771, 0.6635, 0.1674, 0.666, 0.1674, 0.666, 0.1771, 0.982, 0.6327, 0.9834, 0.6327, 0.9834, 0.6341, 0.982, 0.6341, 0.8436, 0.6327, 0.8501, 0.6327, 0.8501, 0.6341, 0.8436, 0.6341, 0.7397, 0.9975, 0.748, 0.9975, 0.748, 1.0, 0.7397, 1.0, 0.292, 0.6708, 0.3016, 0.6708, 0.3016, 0.6733, 0.292, 0.6733, 0.9639, 0.6844, 0.9625, 0.6844, 0.9625, 0.683, 0.9639, 0.683, 0.6889, 0.4968, 0.6954, 0.4968, 0.6954, 0.4982, 0.6889, 0.4982, 0.6365, 0.9974, 0.6449, 0.9974, 0.6449, 0.9999, 0.6365, 0.9999, 0.1508, 0.6708, 0.1605, 0.6708, 0.1605, 0.6733, 0.1508, 0.6733, -1.439, -0.6536, -1.439, -0.1928, -1.483, -0.1928, -1.483, -0.6536, 0.771, 0.4968, 0.7775, 0.4968, 0.7775, 0.4982, 0.771, 0.4982, 0.0, 0.6708, 0.009664, 0.6708, 0.009664, 0.6733, 0.0, 0.6733, -1.483, -0.6684, -1.439, -0.6684, -1.439, -0.2076, -1.483, -0.2076, 0.4686, 0.6269, 0.4751, 0.6269, 0.4751, 0.6283, 0.4686, 0.6283, 0.9638, 0.33, 1.0, 0.33, 1.0, 0.3325, 0.9638, 0.3325, 0.1412, 0.6708, 0.1508, 0.6708, 0.1508, 0.6733, 0.1412, 0.6733, 0.8486, 0.758, 0.85, 0.758, 0.85, 0.7594, 0.8486, 0.7594, 0.5621, 0.6269, 0.5686, 0.6269, 0.5686, 0.6283, 0.5621, 0.6283, 0.9877, 0.6699, 0.9491, 0.6699, 0.9491, 0.6674, 0.9877, 0.6674, 0.9742, 0.6418, 0.9728, 0.6418, 0.9728, 0.6405, 0.9742, 0.6405, -1.483, -0.6684, -1.439, -0.6684, -1.439, -0.2076, -1.483, -0.2076, -1.483, -0.1928, -1.483, -0.6536, -1.439, -0.6536, -1.439, -0.1928, 3.493e-05, 3.488e-05, 1.0, 3.53e-05, 1.0, 0.1217, 3.488e-05, 0.1217, 0.8853, 0.5151, 0.8853, 0.6766, 0.8579, 0.6766, 0.8579, 0.5151, 0.9148, 0.4982, 0.9148, 0.3367, 0.9292, 0.3367, 0.9292, 0.4982, 0.8889, 0.1286, 0.8889, 0.2901, 0.8614, 0.2901, 0.8614, 0.1286, 0.9284, 0.6766, 0.9284, 0.5151, 0.9428, 0.5151, 0.9428, 0.6766, 0.8184, 0.1286, 0.8184, 0.2901, 0.7909, 0.2901, 0.7909, 0.1286, 0.4686, 0.7962, 0.4686, 0.6347, 0.483, 0.6347, 0.483, 0.7962, 0.4961, 0.003202, 0.4961, 0.1647, 0.4686, 0.1647, 0.4686, 0.003202, 0.2285, 0.9968, 0.03135, 0.9968, 0.03135, 0.985, 0.2285, 0.985, 0.6059, 0.5519, 0.6059, 0.7134, 0.5785, 0.7134, 0.5785, 0.5519, 0.9541, 0.2901, 0.9541, 0.1286, 0.9685, 0.1286, 0.9685, 0.2901, 0.9206, 0.5151, 0.9206, 0.6766, 0.8931, 0.6766, 0.8931, 0.5151, 0.9506, 0.6766, 0.9506, 0.5151, 0.965, 0.5151, 0.965, 0.6766, 0.6458, 0.5877, 0.6458, 0.7493, 0.6183, 0.7493, 0.6183, 0.5877, 0.4334, 0.3833, 0.4608, 0.3833, 0.4608, 0.3951, 0.4334, 0.3951, 0.8796, 0.4982, 0.8796, 0.3367, 0.907, 0.3367, 0.907, 0.4982, 0.03135, 0.3951, 0.03135, 0.4069, 0.003908, 0.4069, 0.003908, 0.3951, 0.8536, 0.1286, 0.8536, 0.2901, 0.8262, 0.2901, 0.8262, 0.1286, 0.4908, 0.7962, 0.4908, 0.6347, 0.5052, 0.6347, 0.5052, 0.7962, 0.9241, 0.1286, 0.9241, 0.2901, 0.8967, 0.2901, 0.8967, 0.1286, 0.937, 0.4982, 0.937, 0.3367, 0.9514, 0.3367, 0.9514, 0.4982, 0.4686, 0.3776, 0.4686, 0.2161, 0.4961, 0.2161, 0.4961, 0.3776, 0.9463, 0.1286, 0.9463, 0.2901, 0.9319, 0.2901, 0.9319, 0.1286, 0.5785, 0.5455, 0.5785, 0.384, 0.6059, 0.384, 0.6059, 0.5455, 0.2285, 0.01498, 0.03135, 0.01498, 0.03135, 0.003202, 0.2285, 0.003202, 0.4686, 0.1936, 0.4961, 0.1936, 0.4961, 0.2161, 0.4686, 0.2161, 0.6183, 0.5813, 0.6183, 0.003202, 0.6458, 0.003214, 0.6458, 0.5813, 0.4608, 0.3951, 0.4608, 0.9733, 0.4334, 0.9733, 0.4334, 0.3951, 0.03135, 0.4069, 0.03135, 0.985, 0.003908, 0.985, 0.003908, 0.4069, 0.4961, 0.1872, 0.4961, 0.1647, 0.6105, 0.1647, 0.6105, 0.1871, 0.5404, 0.7285, 0.513, 0.7285, 0.513, 0.6347, 0.5404, 0.6347, 0.5626, 0.7285, 0.5483, 0.7285, 0.5483, 0.6347, 0.5626, 0.6347, 0.668, 0.7342, 0.6536, 0.7342, 0.6536, 0.6405, 0.668, 0.6405, 0.8852, 0.09699, 0.8577, 0.09699, 0.8577, 0.003202, 0.8852, 0.003202, 0.4961, 0.2161, 0.4961, 0.1936, 0.6105, 0.1937, 0.6105, 0.2161, 0.003908, 0.01498, 0.003908, 0.003202, 0.03135, 0.003202, 0.03135, 0.01498, 0.003908, 0.985, 0.03135, 0.985, 0.03135, 0.9968, 0.003908, 0.9968, 0.4686, 0.1647, 0.4961, 0.1647, 0.4961, 0.1872, 0.4686, 0.1872, 0.1125, 0.02483, 0.9241, 0.02483, 0.7204, 0.2769, 0.3162, 0.2769, 0.2763, 0.946, 0.024, 0.6965, 0.2762, 0.6965, 0.3006, 0.9188, 0.5528, 0.6693, 0.5528, 0.9188, 0.3162, 0.2769, 0.7204, 0.2769, 0.7198, 0.2827, 0.3164, 0.2829, 0.8734, 0.6263, 0.9789, 0.4106, 0.9956, 0.438, 0.8953, 0.6599, 0.7204, 0.2769, 0.9801, 0.4059, 0.9789, 0.4106, 0.7198, 0.2827, 0.02741, 0.3653, 0.3162, 0.2769, 0.3164, 0.2829, 0.0279, 0.3704, 0.04678, 0.6458, 0.000137, 0.3947, 0.004962, 0.3967, 0.04945, 0.6313, 0.0279, 0.3704, 0.07658, 0.6039, 0.04945, 0.6313, 0.004962, 0.3967, 0.02741, 0.3653, 0.0279, 0.3704, 0.004962, 0.3967, 0.000137, 0.3947, 0.3006, 0.9188, 0.5528, 0.9188, 0.5528, 0.9458, 0.2767, 0.9458, 0.9999, 0.4369, 0.8989, 0.6692, 0.8953, 0.6599, 0.9956, 0.438, 0.2762, 0.6965, 0.024, 0.6965, 0.000137, 0.6695, 0.2762, 0.6695, 0.9789, 0.4106, 0.9801, 0.4059, 0.9999, 0.4369, 0.9956, 0.438, 0.8989, 0.6692, 0.04678, 0.6458, 0.04945, 0.6313, 0.8953, 0.6599, 0.9241, 0.02483, 0.1125, 0.02483, 0.09074, 0.0001375, 0.9459, 0.000137, 0.07658, 0.6039, 0.8734, 0.6263, 0.8953, 0.6599, 0.04945, 0.6313, 0.2285, 0.3951, 0.2285, 0.4069, 0.03135, 0.4069, 0.03135, 0.3951, 0.2363, 0.3833, 0.4334, 0.3833, 0.4334, 0.3951, 0.2363, 0.3951, 0.6536, 0.5087, 0.6536, 0.1286, 0.681, 0.1286, 0.681, 0.5087, 0.4608, 0.003202, 0.4608, 0.3833, 0.4334, 0.3833, 0.4334, 0.003202, 0.03135, 0.01498, 0.03135, 0.3951, 0.003908, 0.3951, 0.003908, 0.01498, 3.184e-05, 0.1014, 3.189e-05, 3.184e-05, 1.0, 3.184e-05, 1.0, 0.1014])
me_plane_002.materials.append(mat_ceramica)
me_plane_002.materials.append(mat_portas)
me_plane_002.materials.append(mat_parede)
me_plane_002.materials.append(mat_ceramica_rio)
me_plane_002.materials.append(mat_portais_vigas_pilares)
me_plane_002.materials.append(mat_telhado)
me_plane_002.materials.append(mat_telhado_madeira)
me_plane_002.materials.append(mat_telhado_lateral)
me_plane_002.use_remesh_preserve_volume = False
me_plane_002.use_remesh_preserve_attributes = False
me_plane_002.use_mirror_vertex_groups = False
me_plane_002.update()

# ---- objects
ob_plane_001 = bpy.data.objects.new('Plane.001', me_plane_004)
ob_pisocinza = bpy.data.objects.new('PisoCINZA', me_plane_003)
ob_pisovermelho = bpy.data.objects.new('PisoVERMELHO', me_plane_001)
ob_nurbspath = bpy.data.objects.new('NurbsPath', me_cunurbspath_000)
ob_nurbspath_005 = bpy.data.objects.new('NurbsPath.005', me_cunurbspath_004)
ob_nurbspath_004 = bpy.data.objects.new('NurbsPath.004', me_cunurbspath_003)
ob_nurbspath_003 = bpy.data.objects.new('NurbsPath.003', me_cunurbspath_002)
ob_nurbspath_002 = bpy.data.objects.new('NurbsPath.002', me_cunurbspath_001)
ob_nurbspath_001 = bpy.data.objects.new('NurbsPath.001', me_cunurbspath)
ob_plane = bpy.data.objects.new('Plane', me_plane)
ob_original = bpy.data.objects.new('Original', me_plane_002)

# ---- transforms, parenting, visibility, modifiers, constraints
ob_plane_001.location = (2.638, 0.04655, -1.49e-05)
ob_plane_001.lineart.crease_threshold = 0.0
ob_pisocinza.location = (-9.292, -20.28, -1.632e-05)
ob_pisocinza.lineart.crease_threshold = 0.0
ob_pisovermelho.location = (-46.45, -18.23, -1.638e-05)
ob_pisovermelho.scale = (3.7, 3.7, 3.7)
ob_pisovermelho.lineart.crease_threshold = 0.0
ob_nurbspath.location = (-40.64, -20.21, 0.15)
ob_nurbspath.lineart.crease_threshold = 0.0
ob_nurbspath_005.location = (38.93, -16.74, 0.15)
ob_nurbspath_005.lineart.crease_threshold = 0.0
ob_nurbspath_004.location = (28.16, -15.83, 0.15)
ob_nurbspath_004.lineart.crease_threshold = 0.0
ob_nurbspath_003.location = (19.95, -13.49, 0.15)
ob_nurbspath_003.lineart.crease_threshold = 0.0
ob_nurbspath_002.location = (4.287, -21.66, 0.15)
ob_nurbspath_002.lineart.crease_threshold = 0.0
ob_nurbspath_001.location = (4.483, -17.61, 0.15)
ob_nurbspath_001.lineart.crease_threshold = 0.0
ob_plane.location = (-4.491, -9.838, 0.0)
ob_plane.hide_viewport = True
ob_plane.lineart.crease_threshold = 0.0
ob_original.location = (0.85, 5.11, 0.02593)
ob_original.hide_viewport = True
ob_original.lineart.crease_threshold = 0.0

# ---- collection membership
col_collection_1.objects.link(ob_plane_001)
col_collection_1.objects.link(ob_pisocinza)
col_collection_1.objects.link(ob_pisovermelho)
col_collection_1.objects.link(ob_nurbspath)
col_collection_1.objects.link(ob_nurbspath_005)
col_collection_1.objects.link(ob_nurbspath_004)
col_collection_1.objects.link(ob_nurbspath_003)
col_collection_1.objects.link(ob_nurbspath_002)
col_collection_1.objects.link(ob_nurbspath_001)
col_collection_1.objects.link(ob_plane)
col_collection_1.objects.link(ob_original)

# ---- scene / render settings (as saved in the file)
scene.frame_start = 1; scene.frame_end = 250; scene.frame_set(1)
scene.render.engine = 'CYCLES'
scene.render.resolution_x = 1280
scene.render.resolution_y = 720
scene.render.dither_intensity = 0.0
scene.render.use_border = True
scene.cycles.use_denoising = False
scene.cycles.samples = 128
scene.cycles.sampling_pattern = 'TABULATED_SOBOL'
scene.cycles.use_adaptive_sampling = False
scene.cycles.use_light_tree = False
scene.cycles.blur_glossy = 0.0
scene.cycles.sample_clamp_indirect = 0.0
scene.view_settings.view_transform = 'Standard'
bpy.context.view_layer.update()

# ---- added for rendering (the .blend has no active camera and no usable light): camera, sun
cam_auto = bpy.data.cameras.new('AutoCamera')
cam_auto.lens = 50.0
cam_auto.sensor_width = 36.0
cam_auto.clip_end = 2326.97
ob_auto_camera = bpy.data.objects.new('AutoCamera', cam_auto)
scene.collection.objects.link(ob_auto_camera)
ob_auto_camera.location = (124.549, -165.239, 108.976)
ob_auto_camera.rotation_euler = (1.09748, -7.21219e-08, 0.694738)
scene.camera = ob_auto_camera
light_auto_sun = bpy.data.lights.new('AutoSun', 'SUN')
light_auto_sun.energy = 3.0
light_auto_sun.angle = 0.0523599
ob_auto_sun = bpy.data.objects.new('AutoSun', light_auto_sun)
scene.collection.objects.link(ob_auto_sun)
ob_auto_sun.rotation_euler = (0.872665, 0.174533, 0.523599)
bpy.context.view_layer.update()
